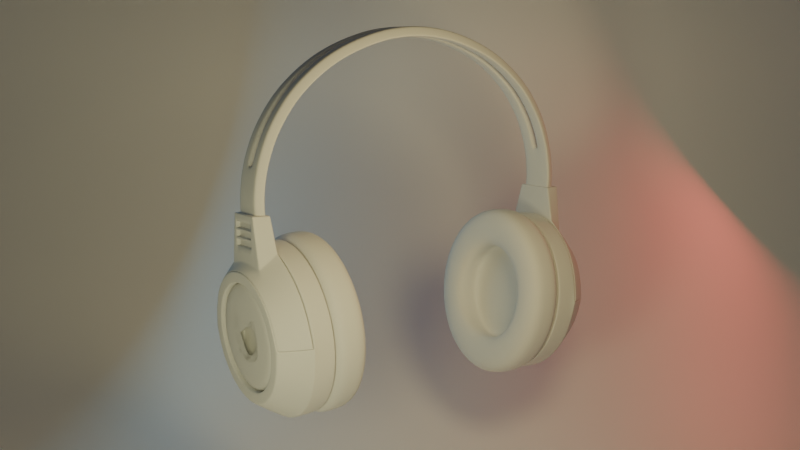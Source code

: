 # Source: 16_HeadphonesBackground.blend  (saved by Blender 4.5.90; exported with 4.5.12 LTS)
import bpy
from mathutils import Matrix  # noqa: F401  (used for matrix-valued properties, if any)

bpy.ops.wm.read_factory_settings(use_empty=True)
scene = bpy.context.scene
scene.name = 'Scene'

# ---- collections
col_collection = bpy.data.collections.new('Collection'); scene.collection.children.link(col_collection)
col_light_scene = bpy.data.collections.new('Light scene'); col_collection.children.link(col_light_scene)
col_boolean_cutters = bpy.data.collections.new('boolean_cutters'); scene.collection.children.link(col_boolean_cutters)
col_boolean_cutters.hide_render = True

# ---- materials (node trees are filled in below, after node groups)
mat_material_004 = bpy.data.materials.new('Material.004')

# ---- node groups
ng_smooth_by_angle = bpy.data.node_groups.new('Smooth by Angle', 'GeometryNodeTree')
_s = ng_smooth_by_angle.interface.new_socket(name='Mesh', in_out='OUTPUT', socket_type='NodeSocketGeometry')
_s = ng_smooth_by_angle.interface.new_socket(name='Mesh', in_out='INPUT', socket_type='NodeSocketGeometry')
_s = ng_smooth_by_angle.interface.new_socket(name='Angle', in_out='INPUT', socket_type='NodeSocketFloat')
_s.subtype = 'ANGLE'
_s.default_value = 0.5236
_s.min_value = 0.0
_s.max_value = 3.142
_s.description = 'Maximum face angle for smooth edges'
_s = ng_smooth_by_angle.interface.new_socket(name='Ignore Sharpness', in_out='INPUT', socket_type='NodeSocketBool')
_s.force_non_field = True
ng_smooth_by_angle.description = 'Set the sharpness of mesh edges based on the angle between the neighboring faces'
ng_smooth_by_angle.is_modifier = True
_N = ng_smooth_by_angle.nodes; _L = ng_smooth_by_angle.links
n0 = _N.new('GeometryNodeSetShadeSmooth'); n0.name = 'Set Shade Smooth'; n0.location = (120, -80)
n0.domain = 'EDGE'
n1 = _N.new('GeometryNodeSetShadeSmooth'); n1.name = 'Set Shade Smooth.001'; n1.location = (300, -80)
n2 = _N.new('NodeGroupOutput'); n2.name = 'Group Output'; n2.location = (480, -80)
n3 = _N.new('GeometryNodeInputMeshEdgeAngle'); n3.name = 'Edge Angle'; n3.location = (-440, -240)
n4 = _N.new('NodeGroupInput'); n4.name = 'Group Input'; n4.location = (-80, -80)
n5 = _N.new('GeometryNodeInputEdgeSmooth'); n5.name = 'Is Edge Smooth'; n5.location = (-260, -120)
n6 = _N.new('GeometryNodeInputShadeSmooth'); n6.name = 'Is Shade Smooth'; n6.location = (-440, -397)
n7 = _N.new('FunctionNodeCompare'); n7.name = 'Compare'; n7.location = (-260, -260)
n7.operation = 'LESS_EQUAL'
n7.inputs[6].default_value = (0.0, 0.0, 0.0, 0.0)
n7.inputs[7].default_value = (0.0, 0.0, 0.0, 0.0)
n8 = _N.new('FunctionNodeBooleanMath'); n8.name = 'Boolean Math.001'; n8.location = (-80, -260)
n9 = _N.new('NodeGroupInput'); n9.name = 'Group Input.001'; n9.location = (-440, -329)
n10 = _N.new('NodeGroupInput'); n10.name = 'Group Input.002'; n10.location = (-259, -189)
n11 = _N.new('FunctionNodeBooleanMath'); n11.name = 'Boolean Math'; n11.location = (-80, -149)
n11.operation = 'OR'
n12 = _N.new('FunctionNodeBooleanMath'); n12.name = 'Boolean Math.002'; n12.location = (-260, -380)
n12.operation = 'OR'
n13 = _N.new('NodeGroupInput'); n13.name = 'Group Input.003'; n13.location = (-440, -460)
_L.new(n3.outputs[0], n7.inputs[0])
_L.new(n1.outputs[0], n2.inputs[0])
_L.new(n9.outputs[1], n7.inputs[1])
_L.new(n7.outputs[0], n8.inputs[0])
_L.new(n4.outputs[0], n0.inputs[0])
_L.new(n0.outputs[0], n1.inputs[0])
_L.new(n8.outputs[0], n0.inputs[2])
_L.new(n10.outputs[2], n11.inputs[1])
_L.new(n5.outputs[0], n11.inputs[0])
_L.new(n11.outputs[0], n0.inputs[1])
_L.new(n13.outputs[2], n12.inputs[1])
_L.new(n6.outputs[0], n12.inputs[0])
_L.new(n12.outputs[0], n8.inputs[1])
n2.is_active_output = True

# ---- material node trees
mat_material_004.use_nodes = True; mat_material_004.node_tree.nodes.clear()
_N = mat_material_004.node_tree.nodes; _L = mat_material_004.node_tree.links
n0 = _N.new('ShaderNodeBsdfPrincipled'); n0.name = 'Principled BSDF'; n0.location = (10, 300)
n0.inputs[0].default_value = (1.0, 1.0, 1.0, 1.0)
n0.inputs[1].default_value = 0.126
n1 = _N.new('ShaderNodeOutputMaterial'); n1.name = 'Material Output'; n1.location = (300, 300)
_L.new(n0.outputs[0], n1.inputs[0])
n1.is_active_output = True

# ---- world
world_world = bpy.data.worlds.new('World'); scene.world = world_world
world_world.use_nodes = True; world_world.node_tree.nodes.clear()
_N = world_world.node_tree.nodes; _L = world_world.node_tree.links
n0 = _N.new('ShaderNodeOutputWorld'); n0.name = 'World Output'; n0.location = (200, 100)
n1 = _N.new('ShaderNodeBackground'); n1.name = 'Background'; n1.location = (-200, 100)
n1.inputs[0].default_value = (0.05088, 0.05088, 0.05088, 1.0)
_L.new(n1.outputs[0], n0.inputs[0])
n0.is_active_output = True
world_world.color = (0.05088, 0.05088, 0.05088)
world_world.sun_shadow_jitter_overblur = 0.0

# ---- cameras
cam_camera = bpy.data.cameras.new('Camera')
cam_camera.clip_end = 100.0
cam_camera.ortho_scale = 7.314

# ---- lights
light_area = bpy.data.lights.new('Area', 'AREA')
light_area.use_temperature = True
light_area.color = (1.0, 0.7641, 0.2659)
light_area.temperature = 8212.0
light_area.exposure = 2.028
light_area.energy = 40.0
light_area.shape = 'DISK'
light_area.size = 1.0
light_area.size_y = 1.0
light_area_001 = bpy.data.lights.new('Area.001', 'AREA')
light_area_001.color = (0.2042, 0.6426, 1.0)
light_area_001.energy = 57.1
light_area_001.shape = 'DISK'
light_area_001.size = 1.447
light_area_001.size_y = 1.0
light_area_002 = bpy.data.lights.new('Area.002', 'AREA')
light_area_002.color = (1.0, 0.112, 0.07497)
light_area_002.energy = 75.1
light_area_002.shape = 'DISK'
light_area_002.size = 1.0
light_area_002.size_y = 1.0
light_area_003 = bpy.data.lights.new('Area.003', 'AREA')
light_area_003.use_temperature = True
light_area_003.color = (1.0, 0.9004, 0.3776)
light_area_003.temperature = 8212.0
light_area_003.exposure = 2.028
light_area_003.energy = 40.0
light_area_003.shape = 'DISK'
light_area_003.size = 1.0
light_area_003.size_y = 1.0

# ---- meshes
me_circle = bpy.data.meshes.new('Circle')
me_circle.from_pydata([(1.887e-15, 0.9212, -0.0224), (-0.1841, 0.9042, -0.02243), (-0.362, 0.853, -0.02243), (-0.5251, 0.7774, -0.02243), (-0.6796, 0.6632, -0.02243), (-0.7971, 0.5265, -0.02243), (-0.8821, 0.362, -0.02243), (-0.924, 0.1879, -0.02243), (-0.9192, 0.005566, -0.02243), (-0.09251, 0.916, -0.02241), (-0.2738, 0.8821, -0.02243), (-0.446, 0.8191, -0.02243), (-0.599, 0.7292, -0.02243), (-0.7427, 0.6, -0.02243), (-0.8458, 0.4483, -0.02243), (-0.9091, 0.276, -0.02243), (-0.9292, 0.09867, -0.02243), (1.887e-15, 0.9192, 0.1788), (-0.1841, 0.9042, 0.1788), (-0.362, 0.853, 0.1788), (-0.5251, 0.7774, 0.1788), (-0.6796, 0.6632, 0.1788), (-0.7971, 0.5265, 0.1788), (-0.8821, 0.362, 0.1788), (-0.924, 0.1879, 0.1788), (-0.9192, 0.005566, 0.1788), (-0.09305, 0.916, 0.1788), (-0.2738, 0.8821, 0.1788), (-0.446, 0.8191, 0.1788), (-0.599, 0.7292, 0.1788), (-0.7427, 0.6, 0.1788), (-0.8458, 0.4483, 0.1788), (-0.9091, 0.276, 0.1788), (-0.9292, 0.09867, 0.1788), (-0.7427, 0.6, 0.06039), (-0.7427, 0.6, 0.09599), (-0.7971, 0.5265, 0.09599), (-0.7971, 0.5265, 0.06039), (0.0, 0.9212, 0.06041), (0.0, 0.9192, 0.09599), (-0.09305, 0.916, 0.09599), (-0.09251, 0.916, 0.0604), (-0.6796, 0.6632, 0.06039), (-0.6796, 0.6632, 0.09599), (-0.2738, 0.8821, 0.06039), (-0.2738, 0.8821, 0.09599), (-0.362, 0.853, 0.09599), (-0.362, 0.853, 0.06039), (-0.8458, 0.4483, 0.06039), (-0.8458, 0.4483, 0.09599), (-0.8821, 0.362, 0.09599), (-0.8821, 0.362, 0.06039), (-0.1841, 0.9042, 0.06039), (-0.1841, 0.9042, 0.09599), (-0.446, 0.8191, 0.06039), (-0.446, 0.8191, 0.09599), (-0.5251, 0.7774, 0.09599), (-0.5251, 0.7774, 0.06039), (-0.9088, 0.2772, 0.06039), (-0.9088, 0.2772, 0.09599), (-0.924, 0.1879, 0.09599), (-0.924, 0.1879, 0.06039), (-0.599, 0.7292, 0.06039), (-0.599, 0.7292, 0.09599), (-0.9292, 0.09867, 0.06039), (-0.9292, 0.09867, 0.09599), (-0.9192, 0.005566, 0.09599), (-0.9192, 0.005566, 0.06039), (0.1841, 0.9042, -0.02243), (0.362, 0.853, -0.02243), (0.5251, 0.7774, -0.02243), (0.6796, 0.6632, -0.02243), (0.7971, 0.5265, -0.02243), (0.8821, 0.362, -0.02243), (0.924, 0.1879, -0.02243), (0.9192, 0.005566, -0.02243), (0.09251, 0.916, -0.02241), (0.2738, 0.8821, -0.02243), (0.446, 0.8191, -0.02243), (0.599, 0.7292, -0.02243), (0.7427, 0.6, -0.02243), (0.8458, 0.4483, -0.02243), (0.9091, 0.276, -0.02243), (0.9292, 0.09867, -0.02243), (0.1841, 0.9042, 0.1788), (0.362, 0.853, 0.1788), (0.5251, 0.7774, 0.1788), (0.6796, 0.6632, 0.1788), (0.7971, 0.5265, 0.1788), (0.8821, 0.362, 0.1788), (0.924, 0.1879, 0.1788), (0.9192, 0.005566, 0.1788), (0.09305, 0.916, 0.1788), (0.2738, 0.8821, 0.1788), (0.446, 0.8191, 0.1788), (0.599, 0.7292, 0.1788), (0.7427, 0.6, 0.1788), (0.8458, 0.4483, 0.1788), (0.9091, 0.276, 0.1788), (0.9292, 0.09867, 0.1788), (0.7427, 0.6, 0.06039), (0.7427, 0.6, 0.09599), (0.7971, 0.5265, 0.09599), (0.7971, 0.5265, 0.06039), (0.09305, 0.916, 0.09599), (0.09251, 0.916, 0.0604), (0.6796, 0.6632, 0.06039), (0.6796, 0.6632, 0.09599), (0.2738, 0.8821, 0.06039), (0.2738, 0.8821, 0.09599), (0.362, 0.853, 0.09599), (0.362, 0.853, 0.06039), (0.8458, 0.4483, 0.06039), (0.8458, 0.4483, 0.09599), (0.8821, 0.362, 0.09599), (0.8821, 0.362, 0.06039), (0.1841, 0.9042, 0.06039), (0.1841, 0.9042, 0.09599), (0.446, 0.8191, 0.06039), (0.446, 0.8191, 0.09599), (0.5251, 0.7774, 0.09599), (0.5251, 0.7774, 0.06039), (0.9088, 0.2772, 0.06039), (0.9088, 0.2772, 0.09599), (0.924, 0.1879, 0.09599), (0.924, 0.1879, 0.06039), (0.599, 0.7292, 0.06039), (0.599, 0.7292, 0.09599), (0.9292, 0.09867, 0.06039), (0.9292, 0.09867, 0.09599), (0.9192, 0.005566, 0.09599), (0.9192, 0.005566, 0.06039), (0.0, 0.9752, -3.292e-07), (-0.194, 0.9573, 2.241e-10), (-0.3805, 0.9037, 6.578e-10), (-0.5525, 0.8239, -4.496e-10), (-0.7159, 0.7032, 0.0), (-0.8418, 0.5569, -4.964e-10), (-0.9328, 0.3805, 2.797e-10), (-0.9777, 0.1939, -5.612e-10), (-0.9729, -9.326e-05, -5.255e-10), (-0.09747, 0.9698, -1.647e-07), (-0.2887, 0.934, 7.729e-10), (-0.4688, 0.868, -1.866e-10), (-0.6309, 0.7728, -7.59e-10), (-0.7836, 0.6353, -7.754e-10), (-0.8937, 0.4731, -3.587e-10), (-0.9616, 0.2886, -3.84e-13), (-0.9832, 0.09737, -6.823e-10), (0.0, 0.9732, 0.1564), (-0.194, 0.9573, 0.1564), (-0.3805, 0.9037, 0.1564), (-0.5525, 0.8239, 0.1564), (-0.7159, 0.7032, 0.1564), (-0.8418, 0.5569, 0.1564), (-0.9328, 0.3805, 0.1564), (-0.9777, 0.1939, 0.1564), (-0.9729, -9.325e-05, 0.1564), (-0.09746, 0.9698, 0.1564), (-0.2887, 0.934, 0.1564), (-0.4688, 0.868, 0.1564), (-0.6309, 0.7728, 0.1564), (-0.7836, 0.6353, 0.1564), (-0.8937, 0.4731, 0.1564), (-0.9616, 0.2886, 0.1564), (-0.9832, 0.09737, 0.1564), (-0.7836, 0.6353, 0.06039), (-0.7836, 0.6353, 0.09599), (-0.8418, 0.5569, 0.09599), (-0.8418, 0.5569, 0.06039), (0.0, 0.9752, 0.06039), (0.0, 0.9732, 0.09599), (-0.09746, 0.9698, 0.09599), (-0.09747, 0.9698, 0.06039), (-0.7159, 0.7032, 0.06039), (-0.7159, 0.7032, 0.09599), (-0.2887, 0.934, 0.06039), (-0.2887, 0.934, 0.09599), (-0.3805, 0.9037, 0.09599), (-0.3805, 0.9037, 0.06039), (-0.8937, 0.4731, 0.06039), (-0.8937, 0.4731, 0.09599), (-0.9328, 0.3805, 0.09599), (-0.9328, 0.3805, 0.06039), (-0.194, 0.9573, 0.06039), (-0.194, 0.9573, 0.09599), (-0.4688, 0.868, 0.06039), (-0.4688, 0.868, 0.09599), (-0.5525, 0.8239, 0.09599), (-0.5525, 0.8239, 0.06039), (-0.9616, 0.2886, 0.06039), (-0.9616, 0.2886, 0.09599), (-0.9777, 0.1939, 0.09599), (-0.9777, 0.1939, 0.06039), (-0.6309, 0.7728, 0.06039), (-0.6309, 0.7728, 0.09599), (-0.9832, 0.09737, 0.06039), (-0.9832, 0.09737, 0.09599), (-0.9729, -9.332e-05, 0.09599), (-0.9729, -9.332e-05, 0.06039), (0.194, 0.9573, -7.801e-11), (0.3805, 0.9037, 2.815e-10), (0.5525, 0.8239, -4.496e-10), (0.7159, 0.7032, 0.0), (0.8418, 0.5569, -4.964e-10), (0.9328, 0.3805, 2.797e-10), (0.9777, 0.1939, -5.634e-10), (0.9729, -9.326e-05, -5.231e-10), (0.09747, 0.9698, -1.648e-07), (0.2887, 0.934, 4.244e-10), (0.4688, 0.868, -4.111e-10), (0.6309, 0.7728, -7.59e-10), (0.7836, 0.6353, -7.754e-10), (0.8937, 0.4731, -3.587e-10), (0.9616, 0.2886, -3.84e-13), (0.9832, 0.09737, -6.833e-10), (0.194, 0.9573, 0.1564), (0.3805, 0.9037, 0.1564), (0.5525, 0.8239, 0.1564), (0.7159, 0.7032, 0.1564), (0.8418, 0.5569, 0.1564), (0.9328, 0.3805, 0.1564), (0.9777, 0.1939, 0.1564), (0.9729, -9.325e-05, 0.1564), (0.09746, 0.9698, 0.1564), (0.2887, 0.934, 0.1564), (0.4688, 0.868, 0.1564), (0.6309, 0.7728, 0.1564), (0.7836, 0.6353, 0.1564), (0.8937, 0.4731, 0.1564), (0.9616, 0.2886, 0.1564), (0.9832, 0.09737, 0.1564), (0.7836, 0.6353, 0.06039), (0.7836, 0.6353, 0.09599), (0.8418, 0.5569, 0.09599), (0.8418, 0.5569, 0.06039), (0.09746, 0.9698, 0.09599), (0.09747, 0.9698, 0.06039), (0.7159, 0.7032, 0.06039), (0.7159, 0.7032, 0.09599), (0.2887, 0.934, 0.06039), (0.2887, 0.934, 0.09599), (0.3805, 0.9037, 0.09599), (0.3805, 0.9037, 0.06039), (0.8937, 0.4731, 0.06039), (0.8937, 0.4731, 0.09599), (0.9328, 0.3805, 0.09599), (0.9328, 0.3805, 0.06039), (0.194, 0.9573, 0.06039), (0.194, 0.9573, 0.09599), (0.4688, 0.868, 0.06039), (0.4688, 0.868, 0.09599), (0.5525, 0.8239, 0.09599), (0.5525, 0.8239, 0.06039), (0.9616, 0.2886, 0.06039), (0.9616, 0.2886, 0.09599), (0.9777, 0.1939, 0.09599), (0.9777, 0.1939, 0.06039), (0.6309, 0.7728, 0.06039), (0.6309, 0.7728, 0.09599), (0.9832, 0.09737, 0.06039), (0.9832, 0.09737, 0.09599), (0.9729, -9.332e-05, 0.09599), (0.9729, -9.332e-05, 0.06039)], [], [(36, 35, 30, 22), (40, 39, 17, 26), (35, 43, 21, 30), (46, 45, 27, 19), (50, 49, 31, 23), (45, 53, 18, 27), (49, 36, 22, 31), (56, 55, 28, 20), (60, 59, 32, 24), (55, 46, 19, 28), (59, 50, 23, 32), (43, 63, 29, 21), (66, 65, 33, 25), (63, 56, 20, 29), (53, 40, 26, 18), (65, 60, 24, 33), (16, 7, 61, 64), (64, 61, 60, 65), (1, 9, 41, 52), (12, 3, 57, 62), (8, 16, 64, 67), (67, 64, 65, 66), (4, 12, 62, 42), (15, 6, 51, 58), (11, 2, 47, 54), (7, 15, 58, 61), (61, 58, 59, 60), (3, 11, 54, 57), (14, 5, 37, 48), (10, 1, 52, 44), (6, 14, 48, 51), (2, 10, 44, 47), (13, 4, 42, 34), (9, 0, 38, 41), (5, 13, 34, 37), (102, 88, 96, 101), (104, 92, 17, 39), (101, 96, 87, 107), (110, 85, 93, 109), (114, 89, 97, 113), (109, 93, 84, 117), (113, 97, 88, 102), (120, 86, 94, 119), (124, 90, 98, 123), (119, 94, 85, 110), (123, 98, 89, 114), (107, 87, 95, 127), (130, 91, 99, 129), (127, 95, 86, 120), (117, 84, 92, 104), (129, 99, 90, 124), (83, 128, 125, 74), (128, 129, 124, 125), (68, 116, 105, 76), (79, 126, 121, 70), (75, 131, 128, 83), (131, 130, 129, 128), (71, 106, 126, 79), (82, 122, 115, 73), (78, 118, 111, 69), (74, 125, 122, 82), (125, 124, 123, 122), (70, 121, 118, 78), (81, 112, 103, 72), (77, 108, 116, 68), (73, 115, 112, 81), (69, 111, 108, 77), (80, 100, 106, 71), (76, 105, 38, 0), (72, 103, 100, 80), (168, 154, 162, 167), (172, 158, 149, 171), (167, 162, 153, 175), (178, 151, 159, 177), (182, 155, 163, 181), (177, 159, 150, 185), (181, 163, 154, 168), (188, 152, 160, 187), (192, 156, 164, 191), (187, 160, 151, 178), (191, 164, 155, 182), (175, 153, 161, 195), (198, 157, 165, 197), (195, 161, 152, 188), (185, 150, 158, 172), (197, 165, 156, 192), (148, 196, 193, 139), (196, 197, 192, 193), (133, 184, 173, 141), (144, 194, 189, 135), (140, 199, 196, 148), (199, 198, 197, 196), (136, 174, 194, 144), (147, 190, 183, 138), (143, 186, 179, 134), (139, 193, 190, 147), (193, 192, 191, 190), (135, 189, 186, 143), (146, 180, 169, 137), (142, 176, 184, 133), (138, 183, 180, 146), (134, 179, 176, 142), (145, 166, 174, 136), (141, 173, 170, 132), (137, 169, 166, 145), (234, 233, 228, 220), (236, 171, 149, 224), (233, 239, 219, 228), (242, 241, 225, 217), (246, 245, 229, 221), (241, 249, 216, 225), (245, 234, 220, 229), (252, 251, 226, 218), (256, 255, 230, 222), (251, 242, 217, 226), (255, 246, 221, 230), (239, 259, 227, 219), (262, 261, 231, 223), (259, 252, 218, 227), (249, 236, 224, 216), (261, 256, 222, 231), (215, 206, 257, 260), (260, 257, 256, 261), (200, 208, 237, 248), (211, 202, 253, 258), (207, 215, 260, 263), (263, 260, 261, 262), (203, 211, 258, 238), (214, 205, 247, 254), (210, 201, 243, 250), (206, 214, 254, 257), (257, 254, 255, 256), (202, 210, 250, 253), (213, 204, 235, 244), (209, 200, 248, 240), (205, 213, 244, 247), (201, 209, 240, 243), (212, 203, 238, 232), (208, 132, 170, 237), (204, 212, 232, 235), (9, 1, 133, 141), (0, 9, 141, 132), (10, 2, 134, 142), (1, 10, 142, 133), (11, 3, 135, 143), (2, 11, 143, 134), (12, 4, 136, 144), (3, 12, 144, 135), (13, 5, 137, 145), (4, 13, 145, 136), (14, 6, 138, 146), (5, 14, 146, 137), (15, 7, 139, 147), (6, 15, 147, 138), (16, 8, 140, 148), (7, 16, 148, 139), (18, 26, 158, 150), (26, 17, 149, 158), (19, 27, 159, 151), (27, 18, 150, 159), (20, 28, 160, 152), (28, 19, 151, 160), (21, 29, 161, 153), (29, 20, 152, 161), (22, 30, 162, 154), (30, 21, 153, 162), (23, 31, 163, 155), (31, 22, 154, 163), (24, 32, 164, 156), (32, 23, 155, 164), (25, 33, 165, 157), (33, 24, 156, 165), (8, 67, 199, 140), (59, 58, 190, 191), (66, 25, 157, 198), (67, 66, 198, 199), (52, 41, 173, 184), (40, 53, 185, 172), (62, 57, 189, 194), (56, 63, 195, 188), (42, 62, 194, 174), (63, 43, 175, 195), (58, 51, 183, 190), (50, 59, 191, 182), (54, 47, 179, 186), (46, 55, 187, 178), (57, 54, 186, 189), (55, 56, 188, 187), (48, 37, 169, 180), (36, 49, 181, 168), (44, 52, 184, 176), (53, 45, 177, 185), (51, 48, 180, 183), (49, 50, 182, 181), (47, 44, 176, 179), (45, 46, 178, 177), (34, 42, 174, 166), (43, 35, 167, 175), (41, 38, 170, 173), (39, 40, 172, 171), (37, 34, 166, 169), (35, 36, 168, 167), (68, 76, 208, 200), (76, 0, 132, 208), (69, 77, 209, 201), (77, 68, 200, 209), (70, 78, 210, 202), (78, 69, 201, 210), (71, 79, 211, 203), (79, 70, 202, 211), (72, 80, 212, 204), (80, 71, 203, 212), (73, 81, 213, 205), (81, 72, 204, 213), (74, 82, 214, 206), (82, 73, 205, 214), (75, 83, 215, 207), (83, 74, 206, 215), (92, 84, 216, 224), (17, 92, 224, 149), (93, 85, 217, 225), (84, 93, 225, 216), (94, 86, 218, 226), (85, 94, 226, 217), (95, 87, 219, 227), (86, 95, 227, 218), (96, 88, 220, 228), (87, 96, 228, 219), (97, 89, 221, 229), (88, 97, 229, 220), (98, 90, 222, 230), (89, 98, 230, 221), (99, 91, 223, 231), (90, 99, 231, 222), (131, 75, 207, 263), (122, 123, 255, 254), (91, 130, 262, 223), (130, 131, 263, 262), (105, 116, 248, 237), (117, 104, 236, 249), (121, 126, 258, 253), (127, 120, 252, 259), (126, 106, 238, 258), (107, 127, 259, 239), (115, 122, 254, 247), (123, 114, 246, 255), (111, 118, 250, 243), (119, 110, 242, 251), (118, 121, 253, 250), (120, 119, 251, 252), (103, 112, 244, 235), (113, 102, 234, 245), (116, 108, 240, 248), (109, 117, 249, 241), (112, 115, 247, 244), (114, 113, 245, 246), (108, 111, 243, 240), (110, 109, 241, 242), (106, 100, 232, 238), (101, 107, 239, 233), (38, 105, 237, 170), (104, 39, 171, 236), (100, 103, 235, 232), (102, 101, 233, 234)])
me_circle.polygons.foreach_set('use_smooth', [True] * 264)
_uv = me_circle.uv_layers.new(name='UVMap')
_uv.uv.foreach_set('vector', [0.0, 0.0, 0.0, 0.0, 0.0, 0.0, 0.0, 0.0, 0.0, 0.0, 0.0, 0.0, 0.0, 0.0, 0.0, 0.0, 0.0, 0.0, 0.0, 0.0, 0.0, 0.0, 0.0, 0.0, 0.0, 0.0, 0.0, 0.0, 0.0, 0.0, 0.0, 0.0, 0.0, 0.0, 0.0, 0.0, 0.0, 0.0, 0.0, 0.0, 0.0, 0.0, 0.0, 0.0, 0.0, 0.0, 0.0, 0.0, 0.0, 0.0, 0.0, 0.0, 0.0, 0.0, 0.0, 0.0, 0.0, 0.0, 0.0, 0.0, 0.0, 0.0, 0.0, 0.0, 0.0, 0.0, 0.0, 0.0, 0.0, 0.0, 0.0, 0.0, 0.0, 0.0, 0.0, 0.0, 0.0, 0.0, 0.0, 0.0, 0.0, 0.0, 0.0, 0.0, 0.0, 0.0, 0.0, 0.0, 0.0, 0.0, 0.0, 0.0, 0.0, 0.0, 0.0, 0.0, 0.0, 0.0, 0.0, 0.0, 0.0, 0.0, 0.0, 0.0, 0.0, 0.0, 0.0, 0.0, 0.0, 0.0, 0.0, 0.0, 0.0, 0.0, 0.0, 0.0, 0.0, 0.0, 0.0, 0.0, 0.0, 0.0, 0.0, 0.0, 0.0, 0.0, 0.0, 0.0, 0.0, 0.0, 0.0, 0.0, 0.0, 0.0, 0.0, 0.0, 0.0, 0.0, 0.0, 0.0, 0.0, 0.0, 0.0, 0.0, 0.0, 0.0, 0.0, 0.0, 0.0, 0.0, 0.0, 0.0, 0.0, 0.0, 0.0, 0.0, 0.0, 0.0, 0.0, 0.0, 0.0, 0.0, 0.0, 0.0, 0.0, 0.0, 0.0, 0.0, 0.0, 0.0, 0.0, 0.0, 0.0, 0.0, 0.0, 0.0, 0.0, 0.0, 0.0, 0.0, 0.0, 0.0, 0.0, 0.0, 0.0, 0.0, 0.0, 0.0, 0.0, 0.0, 0.0, 0.0, 0.0, 0.0, 0.0, 0.0, 0.0, 0.0, 0.0, 0.0, 0.0, 0.0, 0.0, 0.0, 0.0, 0.0, 0.0, 0.0, 0.0, 0.0, 0.0, 0.0, 0.0, 0.0, 0.0, 0.0, 0.0, 0.0, 0.0, 0.0, 0.0, 0.0, 0.0, 0.0, 0.0, 0.0, 0.0, 0.0, 0.0, 0.0, 0.0, 0.0, 0.0, 0.0, 0.0, 0.0, 0.0, 0.0, 0.0, 0.0, 0.0, 0.0, 0.0, 0.0, 0.0, 0.0, 0.0, 0.0, 0.0, 0.0, 0.0, 0.0, 0.0, 0.0, 0.0, 0.0, 0.0, 0.0, 0.0, 0.0, 0.0, 0.0, 0.0, 0.0, 0.0, 0.0, 0.0, 0.0, 0.0, 0.0, 0.0, 0.0, 0.0, 0.0, 0.0, 0.0, 0.0, 0.0, 0.0, 0.0, 0.0, 0.0, 0.0, 0.0, 0.0, 0.0, 0.0, 0.0, 0.0, 0.0, 0.0, 0.0, 0.0, 0.0, 0.0, 0.0, 0.0, 0.0, 0.0, 0.0, 0.0, 0.0, 0.0, 0.0, 0.0, 0.0, 0.0, 0.0, 0.0, 0.0, 0.0, 0.0, 0.0, 0.0, 0.0, 0.0, 0.0, 0.0, 0.0, 0.0, 0.0, 0.0, 0.0, 0.0, 0.0, 0.0, 0.0, 0.0, 0.0, 0.0, 0.0, 0.0, 0.0, 0.0, 0.0, 0.0, 0.0, 0.0, 0.0, 0.0, 0.0, 0.0, 0.0, 0.0, 0.0, 0.0, 0.0, 0.0, 0.0, 0.0, 0.0, 0.0, 0.0, 0.0, 0.0, 0.0, 0.0, 0.0, 0.0, 0.0, 0.0, 0.0, 0.0, 0.0, 0.0, 0.0, 0.0, 0.0, 0.0, 0.0, 0.0, 0.0, 0.0, 0.0, 0.0, 0.0, 0.0, 0.0, 0.0, 0.0, 0.0, 0.0, 0.0, 0.0, 0.0, 0.0, 0.0, 0.0, 0.0, 0.0, 0.0, 0.0, 0.0, 0.0, 0.0, 0.0, 0.0, 0.0, 0.0, 0.0, 0.0, 0.0, 0.0, 0.0, 0.0, 0.0, 0.0, 0.0, 0.0, 0.0, 0.0, 0.0, 0.0, 0.0, 0.0, 0.0, 0.0, 0.0, 0.0, 0.0, 0.0, 0.0, 0.0, 0.0, 0.0, 0.0, 0.0, 0.0, 0.0, 0.0, 0.0, 0.0, 0.0, 0.0, 0.0, 0.0, 0.0, 0.0, 0.0, 0.0, 0.0, 0.0, 0.0, 0.0, 0.0, 0.0, 0.0, 0.0, 0.0, 0.0, 0.0, 0.0, 0.0, 0.0, 0.0, 0.0, 0.0, 0.0, 0.0, 0.0, 0.0, 0.0, 0.0, 0.0, 0.0, 0.0, 0.0, 0.0, 0.0, 0.0, 0.0, 0.0, 0.0, 0.0, 0.0, 0.0, 0.0, 0.0, 0.0, 0.0, 0.0, 0.0, 0.0, 0.0, 0.0, 0.0, 0.0, 0.0, 0.0, 0.0, 0.0, 0.0, 0.0, 0.0, 0.0, 0.0, 0.0, 0.0, 0.0, 0.0, 0.0, 0.0, 0.0, 0.0, 0.0, 0.0, 0.0, 0.0, 0.0, 0.0, 0.0, 0.0, 0.0, 0.0, 0.0, 0.0, 0.0, 0.0, 0.0, 0.0, 0.0, 0.0, 0.0, 0.0, 0.0, 0.0, 0.0, 0.0, 0.0, 0.0, 0.0, 0.0, 0.0, 0.0, 0.0, 0.0, 0.0, 0.0, 0.0, 0.0, 0.0, 0.0, 0.0, 0.0, 0.0, 0.0, 0.0, 0.0, 0.0, 0.0, 0.0, 0.0, 0.0, 0.0, 0.0, 0.0, 0.0, 0.0, 0.0, 0.0, 0.0, 0.0, 0.0, 0.0, 0.0, 0.0, 0.0, 0.0, 0.0, 0.0, 0.0, 0.0, 0.0, 0.0, 0.0, 0.0, 0.0, 0.0, 0.0, 0.0, 0.0, 0.0, 0.0, 0.0, 0.0, 0.0, 0.0, 0.0, 0.0, 0.0, 0.0, 0.0, 0.0, 0.0, 0.0, 0.0, 0.0, 0.0, 0.0, 0.0, 0.0, 0.0, 0.0, 0.0, 0.0, 0.0, 0.0, 0.0, 0.0, 0.0, 0.0, 0.0, 0.0, 0.0, 0.0, 0.0, 0.0, 0.0, 0.0, 0.0, 0.0, 0.0, 0.0, 0.0, 0.0, 0.0, 0.0, 0.0, 0.0, 0.0, 0.0, 0.0, 0.0, 0.0, 0.0, 0.0, 0.0, 0.0, 0.0, 0.0, 0.0, 0.0, 0.0, 0.0, 0.0, 0.0, 0.0, 0.0, 0.0, 0.0, 0.0, 0.0, 0.0, 0.0, 0.0, 0.0, 0.0, 0.0, 0.0, 0.0, 0.0, 0.0, 0.0, 0.0, 0.0, 0.0, 0.0, 0.0, 0.0, 0.0, 0.0, 0.0, 0.0, 0.0, 0.0, 0.0, 0.0, 0.0, 0.0, 0.0, 0.0, 0.0, 0.0, 0.0, 0.0, 0.0, 0.0, 0.0, 0.0, 0.0, 0.0, 0.0, 0.0, 0.0, 0.0, 0.0, 0.0, 0.0, 0.0, 0.0, 0.0, 0.0, 0.0, 0.0, 0.0, 0.0, 0.0, 0.0, 0.0, 0.0, 0.0, 0.0, 0.0, 0.0, 0.0, 0.0, 0.0, 0.0, 0.0, 0.0, 0.0, 0.0, 0.0, 0.0, 0.0, 0.0, 0.0, 0.0, 0.0, 0.0, 0.0, 0.0, 0.0, 0.0, 0.0, 0.0, 0.0, 0.0, 0.0, 0.0, 0.0, 0.0, 0.0, 0.0, 0.0, 0.0, 0.0, 0.0, 0.0, 0.0, 0.0, 0.0, 0.0, 0.0, 0.0, 0.0, 0.0, 0.0, 0.0, 0.0, 0.0, 0.0, 0.0, 0.0, 0.0, 0.0, 0.0, 0.0, 0.0, 0.0, 0.0, 0.0, 0.0, 0.0, 0.0, 0.0, 0.0, 0.0, 0.0, 0.0, 0.0, 0.0, 0.0, 0.0, 0.0, 0.0, 0.0, 0.0, 0.0, 0.0, 0.0, 0.0, 0.0, 0.0, 0.0, 0.0, 0.0, 0.0, 0.0, 0.0, 0.0, 0.0, 0.0, 0.0, 0.0, 0.0, 0.0, 0.0, 0.0, 0.0, 0.0, 0.0, 0.0, 0.0, 0.0, 0.0, 0.0, 0.0, 0.0, 0.0, 0.0, 0.0, 0.0, 0.0, 0.0, 0.0, 0.0, 0.0, 0.0, 0.0, 0.0, 0.0, 0.0, 0.0, 0.0, 0.0, 0.0, 0.0, 0.0, 0.0, 0.0, 0.0, 0.0, 0.0, 0.0, 0.0, 0.0, 0.0, 0.0, 0.0, 0.0, 0.0, 0.0, 0.0, 0.0, 0.0, 0.0, 0.0, 0.0, 0.0, 0.0, 0.0, 0.0, 0.0, 0.0, 0.0, 0.0, 0.0, 0.0, 0.0, 0.0, 0.0, 0.0, 0.0, 0.0, 0.0, 0.0, 0.0, 0.0, 0.0, 0.0, 0.0, 0.0, 0.0, 0.0, 0.0, 0.0, 0.0, 0.0, 0.0, 0.0, 0.0, 0.0, 0.0, 0.0, 0.0, 0.0, 0.0, 0.0, 0.0, 0.0, 0.0, 0.0, 0.0, 0.0, 0.0, 0.0, 0.0, 0.0, 0.0, 0.0, 0.0, 0.0, 0.0, 0.0, 0.0, 0.0, 0.0, 0.0, 0.0, 0.0, 0.0, 0.0, 0.0, 0.0, 0.0, 0.0, 0.0, 0.0, 0.0, 0.0, 0.0, 0.0, 0.0, 0.0, 0.0, 0.0, 0.0, 0.0, 0.0, 0.0, 0.0, 0.0, 0.0, 0.0, 0.0, 0.0, 0.0, 0.0, 0.0, 0.0, 0.0, 0.0, 0.0, 0.0, 0.0, 0.0, 0.0, 0.0, 0.0, 0.0, 0.0, 0.0, 0.0, 0.0, 0.0, 0.0, 0.0, 0.0, 0.0, 0.0, 0.0, 0.0, 0.0, 0.0, 0.0, 0.0, 0.0, 0.0, 0.0, 0.0, 0.0, 0.0, 0.0, 0.0, 0.0, 0.0, 0.0, 0.0, 0.0, 0.0, 0.0, 0.0, 0.0, 0.0, 0.0, 0.0, 0.0, 0.0, 0.0, 0.0, 0.0, 0.0, 0.0, 0.0, 0.0, 0.0, 0.0, 0.0, 0.0, 0.0, 0.0, 0.0, 0.0, 0.0, 0.0, 0.0, 0.0, 0.0, 0.0, 0.0, 0.0, 0.0, 0.0, 0.0, 0.0, 0.0, 0.0, 0.0, 0.0, 0.0, 0.0, 0.0, 0.0, 0.0, 0.0, 0.0, 0.0, 0.0, 0.0, 0.0, 0.0, 0.0, 0.0, 0.0, 0.0, 0.0, 0.0, 0.0, 0.0, 0.0, 0.0, 0.0, 0.0, 0.0, 0.0, 0.0, 0.0, 0.0, 0.0, 0.0, 0.0, 0.0, 0.0, 0.0, 0.0, 0.0, 0.0, 0.0, 0.0, 0.0, 0.0, 0.0, 0.0, 0.0, 0.0, 0.0, 0.0, 0.0, 0.0, 0.0, 0.0, 0.0, 0.0, 0.0, 0.0, 0.0, 0.0, 0.0, 0.0, 0.0, 0.0, 0.0, 0.0, 0.0, 0.0, 0.0, 0.0, 0.0, 0.0, 0.0, 0.0, 0.0, 0.0, 0.0, 0.0, 0.0, 0.0, 0.0, 0.0, 0.0, 0.0, 0.0, 0.0, 0.0, 0.0, 0.0, 0.0, 0.0, 0.0, 0.0, 0.0, 0.0, 0.0, 0.0, 0.0, 0.0, 0.0, 0.0, 0.0, 0.0, 0.0, 0.0, 0.0, 0.0, 0.0, 0.0, 0.0, 0.0, 0.0, 0.0, 0.0, 0.0, 0.0, 0.0, 0.0, 0.0, 0.0, 0.0, 0.0, 0.0, 0.0, 0.0, 0.0, 0.0, 0.0, 0.0, 0.0, 0.0, 0.0, 0.0, 0.0, 0.0, 0.0, 0.0, 0.0, 0.0, 0.0, 0.0, 0.0, 0.0, 0.0, 0.0, 0.0, 0.0, 0.0, 0.0, 0.0, 0.0, 0.0, 0.0, 0.0, 0.0, 0.0, 0.0, 0.0, 0.0, 0.0, 0.0, 0.0, 0.0, 0.0, 0.0, 0.0, 0.0, 0.0, 0.0, 0.0, 0.0, 0.0, 0.0, 0.0, 0.0, 0.0, 0.0, 0.0, 0.0, 0.0, 0.0, 0.0, 0.0, 0.0, 0.0, 0.0, 0.0, 0.0, 0.0, 0.0, 0.0, 0.0, 0.0, 0.0, 0.0, 0.0, 0.0, 0.0, 0.0, 0.0, 0.0, 0.0, 0.0, 0.0, 0.0, 0.0, 0.0, 0.0, 0.0, 0.0, 0.0, 0.0, 0.0, 0.0, 0.0, 0.0, 0.0, 0.0, 0.0, 0.0, 0.0, 0.0, 0.0, 0.0, 0.0, 0.0, 0.0, 0.0, 0.0, 0.0, 0.0, 0.0, 0.0, 0.0, 0.0, 0.0, 0.0, 0.0, 0.0, 0.0, 0.0, 0.0, 0.0, 0.0, 0.0, 0.0, 0.0, 0.0, 0.0, 0.0, 0.0, 0.0, 0.0, 0.0, 0.0, 0.0, 0.0, 0.0, 0.0, 0.0, 0.0, 0.0, 0.0, 0.0, 0.0, 0.0, 0.0, 0.0, 0.0, 0.0, 0.0, 0.0, 0.0, 0.0, 0.0, 0.0, 0.0, 0.0, 0.0, 0.0, 0.0, 0.0, 0.0, 0.0, 0.0, 0.0, 0.0, 0.0, 0.0, 0.0, 0.0, 0.0, 0.0, 0.0, 0.0, 0.0, 0.0, 0.0, 0.0, 0.0, 0.0, 0.0, 0.0, 0.0, 0.0, 0.0, 0.0, 0.0, 0.0, 0.0, 0.0, 0.0, 0.0, 0.0, 0.0, 0.0, 0.0, 0.0, 0.0, 0.0, 0.0, 0.0, 0.0, 0.0, 0.0, 0.0, 0.0, 0.0, 0.0, 0.0, 0.0, 0.0, 0.0, 0.0, 0.0, 0.0, 0.0, 0.0, 0.0, 0.0, 0.0, 0.0, 0.0, 0.0, 0.0, 0.0, 0.0, 0.0, 0.0, 0.0, 0.0, 0.0, 0.0, 0.0, 0.0, 0.0, 0.0, 0.0, 0.0, 0.0, 0.0, 0.0, 0.0, 0.0, 0.0, 0.0, 0.0, 0.0, 0.0, 0.0, 0.0, 0.0, 0.0, 0.0, 0.0, 0.0, 0.0, 0.0, 0.0, 0.0, 0.0, 0.0, 0.0, 0.0, 0.0, 0.0, 0.0, 0.0, 0.0, 0.0, 0.0, 0.0, 0.0, 0.0, 0.0, 0.0, 0.0, 0.0, 0.0, 0.0, 0.0, 0.0, 0.0, 0.0, 0.0, 0.0, 0.0, 0.0, 0.0, 0.0, 0.0, 0.0, 0.0, 0.0, 0.0, 0.0, 0.0, 0.0, 0.0, 0.0, 0.0, 0.0, 0.0, 0.0, 0.0, 0.0, 0.0, 0.0, 0.0, 0.0, 0.0, 0.0, 0.0, 0.0, 0.0, 0.0, 0.0, 0.0, 0.0, 0.0, 0.0, 0.0, 0.0, 0.0, 0.0, 0.0, 0.0, 0.0, 0.0, 0.0, 0.0, 0.0, 0.0, 0.0, 0.0, 0.0, 0.0, 0.0, 0.0, 0.0, 0.0, 0.0, 0.0, 0.0, 0.0, 0.0, 0.0, 0.0, 0.0, 0.0, 0.0, 0.0, 0.0, 0.0, 0.0, 0.0, 0.0, 0.0, 0.0, 0.0, 0.0, 0.0, 0.0, 0.0, 0.0, 0.0, 0.0, 0.0, 0.0, 0.0, 0.0, 0.0, 0.0, 0.0, 0.0, 0.0, 0.0, 0.0, 0.0, 0.0, 0.0, 0.0, 0.0, 0.0, 0.0, 0.0, 0.0, 0.0, 0.0, 0.0, 0.0, 0.0, 0.0, 0.0, 0.0, 0.0, 0.0, 0.0, 0.0, 0.0, 0.0, 0.0, 0.0, 0.0, 0.0, 0.0, 0.0, 0.0, 0.0, 0.0, 0.0, 0.0, 0.0, 0.0, 0.0, 0.0, 0.0, 0.0, 0.0, 0.0, 0.0, 0.0, 0.0, 0.0, 0.0, 0.0, 0.0, 0.0, 0.0, 0.0, 0.0, 0.0, 0.0, 0.0, 0.0, 0.0, 0.0, 0.0, 0.0, 0.0, 0.0, 0.0, 0.0, 0.0, 0.0, 0.0, 0.0, 0.0, 0.0, 0.0, 0.0, 0.0, 0.0, 0.0, 0.0, 0.0, 0.0, 0.0, 0.0, 0.0, 0.0, 0.0, 0.0, 0.0, 0.0, 0.0, 0.0, 0.0, 0.0, 0.0, 0.0, 0.0, 0.0, 0.0, 0.0, 0.0, 0.0, 0.0, 0.0, 0.0, 0.0, 0.0, 0.0, 0.0, 0.0, 0.0, 0.0, 0.0, 0.0, 0.0, 0.0, 0.0, 0.0, 0.0, 0.0, 0.0, 0.0, 0.0, 0.0, 0.0, 0.0, 0.0, 0.0, 0.0, 0.0, 0.0, 0.0, 0.0, 0.0, 0.0, 0.0, 0.0, 0.0, 0.0, 0.0, 0.0, 0.0, 0.0, 0.0, 0.0, 0.0, 0.0, 0.0, 0.0, 0.0, 0.0, 0.0, 0.0, 0.0, 0.0, 0.0, 0.0, 0.0, 0.0, 0.0, 0.0, 0.0, 0.0, 0.0, 0.0, 0.0, 0.0, 0.0, 0.0, 0.0, 0.0, 0.0, 0.0, 0.0, 0.0, 0.0, 0.0, 0.0, 0.0, 0.0, 0.0, 0.0, 0.0, 0.0, 0.0, 0.0, 0.0, 0.0, 0.0, 0.0, 0.0, 0.0, 0.0, 0.0, 0.0, 0.0, 0.0, 0.0, 0.0, 0.0, 0.0, 0.0, 0.0, 0.0, 0.0, 0.0, 0.0, 0.0, 0.0, 0.0, 0.0, 0.0, 0.0, 0.0, 0.0, 0.0, 0.0, 0.0, 0.0, 0.0, 0.0, 0.0, 0.0, 0.0, 0.0, 0.0, 0.0, 0.0, 0.0, 0.0, 0.0, 0.0, 0.0, 0.0, 0.0, 0.0, 0.0, 0.0, 0.0, 0.0, 0.0, 0.0, 0.0, 0.0, 0.0, 0.0, 0.0, 0.0, 0.0, 0.0, 0.0, 0.0, 0.0, 0.0, 0.0, 0.0, 0.0, 0.0, 0.0, 0.0, 0.0, 0.0, 0.0, 0.0, 0.0, 0.0, 0.0, 0.0, 0.0, 0.0, 0.0, 0.0, 0.0, 0.0, 0.0, 0.0, 0.0, 0.0, 0.0, 0.0, 0.0, 0.0, 0.0, 0.0, 0.0, 0.0, 0.0, 0.0, 0.0, 0.0, 0.0, 0.0, 0.0, 0.0, 0.0, 0.0, 0.0, 0.0, 0.0, 0.0, 0.0, 0.0, 0.0, 0.0, 0.0, 0.0, 0.0, 0.0, 0.0, 0.0, 0.0, 0.0, 0.0, 0.0, 0.0, 0.0, 0.0, 0.0, 0.0, 0.0, 0.0, 0.0, 0.0, 0.0, 0.0, 0.0, 0.0, 0.0, 0.0, 0.0, 0.0, 0.0, 0.0, 0.0, 0.0, 0.0, 0.0, 0.0, 0.0, 0.0, 0.0, 0.0, 0.0, 0.0, 0.0, 0.0, 0.0, 0.0, 0.0, 0.0, 0.0, 0.0, 0.0, 0.0, 0.0, 0.0, 0.0, 0.0, 0.0, 0.0, 0.0, 0.0, 0.0, 0.0, 0.0, 0.0, 0.0, 0.0, 0.0, 0.0, 0.0, 0.0, 0.0, 0.0, 0.0, 0.0, 0.0, 0.0, 0.0, 0.0, 0.0, 0.0, 0.0, 0.0, 0.0, 0.0, 0.0, 0.0, 0.0, 0.0, 0.0, 0.0, 0.0, 0.0, 0.0, 0.0, 0.0, 0.0, 0.0, 0.0, 0.0, 0.0, 0.0, 0.0, 0.0, 0.0, 0.0, 0.0, 0.0, 0.0, 0.0, 0.0, 0.0, 0.0, 0.0, 0.0, 0.0, 0.0, 0.0, 0.0, 0.0, 0.0, 0.0, 0.0, 0.0, 0.0, 0.0, 0.0, 0.0, 0.0, 0.0, 0.0, 0.0, 0.0, 0.0, 0.0, 0.0, 0.0, 0.0, 0.0, 0.0, 0.0, 0.0, 0.0, 0.0, 0.0, 0.0, 0.0, 0.0, 0.0, 0.0, 0.0, 0.0, 0.0, 0.0, 0.0, 0.0, 0.0, 0.0, 0.0, 0.0, 0.0, 0.0, 0.0, 0.0, 0.0, 0.0, 0.0, 0.0, 0.0, 0.0, 0.0, 0.0, 0.0, 0.0, 0.0, 0.0, 0.0, 0.0, 0.0, 0.0, 0.0, 0.0, 0.0, 0.0, 0.0, 0.0, 0.0, 0.0, 0.0, 0.0, 0.0, 0.0, 0.0, 0.0, 0.0, 0.0, 0.0, 0.0, 0.0, 0.0, 0.0, 0.0, 0.0, 0.0, 0.0, 0.0, 0.0, 0.0, 0.0, 0.0, 0.0, 0.0, 0.0, 0.0, 0.0, 0.0, 0.0, 0.0, 0.0, 0.0, 0.0, 0.0, 0.0, 0.0, 0.0, 0.0, 0.0, 0.0, 0.0, 0.0, 0.0, 0.0, 0.0, 0.0, 0.0, 0.0, 0.0, 0.0, 0.0, 0.0, 0.0, 0.0, 0.0, 0.0, 0.0, 0.0, 0.0, 0.0, 0.0, 0.0, 0.0, 0.0, 0.0, 0.0, 0.0, 0.0, 0.0, 0.0, 0.0, 0.0, 0.0, 0.0, 0.0, 0.0, 0.0, 0.0, 0.0, 0.0, 0.0, 0.0, 0.0, 0.0, 0.0, 0.0, 0.0, 0.0, 0.0, 0.0, 0.0, 0.0, 0.0, 0.0, 0.0, 0.0, 0.0, 0.0, 0.0, 0.0])
me_circle.update()
me_circle_001 = bpy.data.meshes.new('Circle.001')
me_circle_001.from_pydata([(0.0, 0.929, 2.98e-08), (-0.3827, 0.8583, 2.98e-08), (-0.7071, 0.6569, 2.98e-08), (-0.9239, 0.3555, 2.98e-08), (-1.0, 1.206e-10, 2.98e-08), (-0.9239, -0.3555, 2.98e-08), (-0.7071, -0.6569, 2.98e-08), (-0.3827, -0.8583, 2.98e-08), (0.0, -0.929, 2.98e-08), (0.3827, -0.8583, 2.98e-08), (0.7071, -0.6569, 2.98e-08), (0.9239, -0.3555, 2.98e-08), (1.0, 3.022e-11, 2.98e-08), (0.9239, 0.3555, 2.98e-08), (0.7071, 0.6569, 2.98e-08), (0.3827, 0.8583, 2.98e-08), (0.01295, 0.929, 0.4601), (-0.3697, 0.8583, 0.4601), (-0.6942, 0.6569, 0.4601), (-0.9109, 0.3555, 0.4601), (-0.9871, -6.745e-08, 0.4601), (-0.9109, -0.3555, 0.4601), (-0.6942, -0.6569, 0.4601), (-0.3697, -0.8583, 0.4601), (0.01295, -0.929, 0.4601), (0.3956, -0.8583, 0.4601), (0.7201, -0.6569, 0.4601), (0.9368, -0.3555, 0.4601), (1.013, -6.754e-08, 0.4601), (0.9368, 0.3555, 0.4601), (0.7201, 0.6569, 0.4601), (0.3956, 0.8583, 0.4601), (0.01295, 0.4167, 0.4601), (-0.1587, 0.385, 0.4601), (-0.3043, 0.2947, 0.4601), (-0.4015, 0.1595, 0.4601), (-0.4356, -6.307e-08, 0.4601), (-0.4015, -0.1595, 0.4601), (-0.3043, -0.2947, 0.4601), (-0.1587, -0.385, 0.4601), (0.01295, -0.4167, 0.4601), (0.1846, -0.385, 0.4601), (0.3302, -0.2947, 0.4601), (0.4274, -0.1595, 0.4601), (0.4615, -6.311e-08, 0.4601), (0.4274, 0.1595, 0.4601), (0.3302, 0.2947, 0.4601), (0.1846, 0.385, 0.4601), (0.01295, 0.1372, 0.4601), (-0.04356, 0.1267, 0.4601), (-0.09146, 0.097, 0.4601), (-0.1235, 0.05249, 0.4601), (-0.1347, -6.785e-08, 0.4601), (-0.1235, -0.05249, 0.4601), (-0.09146, -0.097, 0.4601), (-0.04356, -0.1267, 0.4601), (0.01295, -0.1372, 0.4601), (0.06946, -0.1267, 0.4601), (0.1174, -0.097, 0.4601), (0.1494, -0.05249, 0.4601), (0.1606, -6.786e-08, 0.4601), (0.1494, 0.05249, 0.4601), (0.1174, 0.097, 0.4601), (0.06946, 0.1267, 0.4601), (0.01295, -6.986e-08, 0.4601), (0.3739, 0.3467, 0.009638), (0.4885, 0.1876, 0.01259), (0.5288, -2.836e-09, 0.01362), (0.4885, -0.1876, 0.01259), (0.3739, -0.3467, 0.009638), (0.2022, -0.4529, 0.005225), (-0.0001869, -0.4902, 1.886e-05), (-0.2026, -0.4529, -0.005187), (-0.3742, -0.3467, -0.0096), (-0.4889, -0.1876, -0.01255), (-0.5292, 1.052e-09, -0.01358), (-0.4889, 0.1876, -0.01255), (-0.3742, 0.3467, -0.0096), (-0.2026, 0.4529, -0.005187), (-0.0001869, 0.4902, 1.881e-05), (0.2022, 0.4529, 0.005225), (0.4083, 0.3856, 0.3503), (0.5357, 0.2087, 0.352), (0.5804, -5.081e-08, 0.3525), (0.5357, -0.2087, 0.352), (0.4083, -0.3856, 0.3503), (0.2176, -0.5038, 0.3478), (-0.0073, -0.5453, 0.3449), (-0.2322, -0.5038, 0.3419), (-0.4229, -0.3856, 0.3394), (-0.5503, -0.2087, 0.3378), (-0.595, -4.859e-08, 0.3372), (-0.5503, 0.2087, 0.3378), (-0.4229, 0.3856, 0.3394), (-0.2322, 0.5038, 0.3419), (-0.0073, 0.5453, 0.3449), (0.2176, 0.5038, 0.3478), (0.1287, 0.1265, 0.3449), (0.1705, 0.06849, 0.3449), (0.1852, -4.496e-08, 0.3449), (0.1705, -0.06849, 0.3449), (0.1287, -0.1265, 0.3449), (0.06623, -0.1653, 0.3449), (-0.007487, -0.179, 0.3449), (-0.08121, -0.1653, 0.3449), (-0.1437, -0.1265, 0.3449), (-0.1855, -0.06849, 0.3449), (-0.2001, -4.494e-08, 0.3449), (-0.1855, 0.06849, 0.3449), (-0.1437, 0.1265, 0.3449), (-0.08121, 0.1653, 0.3449), (-0.007487, 0.179, 0.3449), (0.06623, 0.1653, 0.3449), (-0.007487, -4.213e-08, 0.3449), (-0.9174, 0.3555, 0.23), (-0.9935, -3.367e-08, 0.23), (0.9304, -0.3555, 0.23), (1.006, -3.376e-08, 0.23), (-0.9174, -0.3555, 0.23), (0.9304, 0.3555, 0.23), (-0.7006, -0.6569, 0.23), (0.7136, 0.6569, 0.23), (-0.3762, -0.8583, 0.23), (0.3892, 0.8583, 0.23), (0.006475, -0.929, 0.23), (0.006475, 0.929, 0.23), (-0.3762, 0.8583, 0.23), (0.3892, -0.8583, 0.23), (-0.7006, 0.6569, 0.23), (0.7136, -0.6569, 0.23), (0.2139, -0.4914, 0.2641), (-0.005562, -0.5319, 0.2606), (-0.005562, 0.5319, 0.2606), (0.2139, 0.4914, 0.2641), (-0.225, -0.4914, 0.2571), (0.3999, 0.3761, 0.267), (-0.225, 0.4914, 0.2571), (-0.411, -0.3761, 0.2541), (0.5241, 0.2035, 0.269), (-0.5353, -0.2035, 0.2522), (0.5678, -3.909e-08, 0.2697), (-0.5789, -3.646e-08, 0.2515), (0.5241, -0.2035, 0.269), (-0.5353, 0.2035, 0.2522), (0.3999, -0.3761, 0.267), (-0.411, 0.3761, 0.2541)], [], [(115, 114, 19, 20), (117, 116, 27, 28), (118, 115, 20, 21), (119, 117, 28, 29), (120, 118, 21, 22), (121, 119, 29, 30), (122, 120, 22, 23), (123, 121, 30, 31), (124, 122, 23, 24), (126, 125, 16, 17), (125, 123, 31, 16), (127, 124, 24, 25), (128, 126, 17, 18), (129, 127, 25, 26), (114, 128, 18, 19), (116, 129, 26, 27), (24, 23, 39, 40), (17, 16, 32, 33), (16, 31, 47, 32), (25, 24, 40, 41), (18, 17, 33, 34), (26, 25, 41, 42), (19, 18, 34, 35), (27, 26, 42, 43), (20, 19, 35, 36), (28, 27, 43, 44), (21, 20, 36, 37), (29, 28, 44, 45), (22, 21, 37, 38), (30, 29, 45, 46), (23, 22, 38, 39), (31, 30, 46, 47), (45, 44, 60, 61), (38, 37, 53, 54), (46, 45, 61, 62), (39, 38, 54, 55), (47, 46, 62, 63), (40, 39, 55, 56), (33, 32, 48, 49), (32, 47, 63, 48), (41, 40, 56, 57), (34, 33, 49, 50), (42, 41, 57, 58), (35, 34, 50, 51), (43, 42, 58, 59), (36, 35, 51, 52), (44, 43, 59, 60), (37, 36, 52, 53), (51, 50, 64), (59, 58, 64), (52, 51, 64), (60, 59, 64), (53, 52, 64), (61, 60, 64), (54, 53, 64), (62, 61, 64), (55, 54, 64), (63, 62, 64), (56, 55, 64), (49, 48, 64), (48, 63, 64), (57, 56, 64), (50, 49, 64), (58, 57, 64), (8, 9, 70, 71), (1, 2, 77, 78), (9, 10, 69, 70), (2, 3, 76, 77), (10, 11, 68, 69), (3, 4, 75, 76), (11, 12, 67, 68), (4, 5, 74, 75), (12, 13, 66, 67), (5, 6, 73, 74), (13, 14, 65, 66), (6, 7, 72, 73), (14, 15, 80, 65), (7, 8, 71, 72), (0, 1, 78, 79), (15, 0, 79, 80), (131, 130, 86, 87), (133, 132, 95, 96), (134, 131, 87, 88), (135, 133, 96, 81), (132, 136, 94, 95), (137, 134, 88, 89), (138, 135, 81, 82), (139, 137, 89, 90), (140, 138, 82, 83), (141, 139, 90, 91), (142, 140, 83, 84), (143, 141, 91, 92), (144, 142, 84, 85), (145, 143, 92, 93), (130, 144, 85, 86), (136, 145, 93, 94), (91, 90, 106, 107), (84, 83, 99, 100), (92, 91, 107, 108), (85, 84, 100, 101), (93, 92, 108, 109), (86, 85, 101, 102), (94, 93, 109, 110), (87, 86, 102, 103), (96, 95, 111, 112), (95, 94, 110, 111), (88, 87, 103, 104), (81, 96, 112, 97), (89, 88, 104, 105), (82, 81, 97, 98), (90, 89, 105, 106), (83, 82, 98, 99), (97, 112, 113), (105, 104, 113), (98, 97, 113), (106, 105, 113), (99, 98, 113), (107, 106, 113), (100, 99, 113), (108, 107, 113), (101, 100, 113), (109, 108, 113), (102, 101, 113), (110, 109, 113), (103, 102, 113), (112, 111, 113), (111, 110, 113), (104, 103, 113), (11, 10, 129, 116), (3, 2, 128, 114), (10, 9, 127, 129), (2, 1, 126, 128), (9, 8, 124, 127), (0, 15, 123, 125), (1, 0, 125, 126), (8, 7, 122, 124), (15, 14, 121, 123), (7, 6, 120, 122), (14, 13, 119, 121), (6, 5, 118, 120), (13, 12, 117, 119), (5, 4, 115, 118), (12, 11, 116, 117), (4, 3, 114, 115), (78, 77, 145, 136), (70, 69, 144, 130), (77, 76, 143, 145), (69, 68, 142, 144), (76, 75, 141, 143), (68, 67, 140, 142), (75, 74, 139, 141), (67, 66, 138, 140), (74, 73, 137, 139), (66, 65, 135, 138), (73, 72, 134, 137), (79, 78, 136, 132), (65, 80, 133, 135), (72, 71, 131, 134), (80, 79, 132, 133), (71, 70, 130, 131)])
me_circle_001.polygons.foreach_set('use_smooth', [True] * 160)
_uv = me_circle_001.uv_layers.new(name='UVMap')
_uv.uv.foreach_set('vector', [0.0, 0.0, 0.0, 0.0, 0.0, 0.0, 0.0, 0.0, 0.0, 0.0, 0.0, 0.0, 0.0, 0.0, 0.0, 0.0, 0.0, 0.0, 0.0, 0.0, 0.0, 0.0, 0.0, 0.0, 0.0, 0.0, 0.0, 0.0, 0.0, 0.0, 0.0, 0.0, 0.0, 0.0, 0.0, 0.0, 0.0, 0.0, 0.0, 0.0, 0.0, 0.0, 0.0, 0.0, 0.0, 0.0, 0.0, 0.0, 0.0, 0.0, 0.0, 0.0, 0.0, 0.0, 0.0, 0.0, 0.0, 0.0, 0.0, 0.0, 0.0, 0.0, 0.0, 0.0, 0.0, 0.0, 0.0, 0.0, 0.0, 0.0, 0.0, 0.0, 0.0, 0.0, 0.0, 0.0, 0.0, 0.0, 0.0, 0.0, 0.0, 0.0, 0.0, 0.0, 0.0, 0.0, 0.0, 0.0, 0.0, 0.0, 0.0, 0.0, 0.0, 0.0, 0.0, 0.0, 0.0, 0.0, 0.0, 0.0, 0.0, 0.0, 0.0, 0.0, 0.0, 0.0, 0.0, 0.0, 0.0, 0.0, 0.0, 0.0, 0.0, 0.0, 0.0, 0.0, 0.0, 0.0, 0.0, 0.0, 0.0, 0.0, 0.0, 0.0, 0.0, 0.0, 0.0, 0.0, 0.0, 0.0, 0.0, 0.0, 0.0, 0.0, 0.0, 0.0, 0.0, 0.0, 0.0, 0.0, 0.0, 0.0, 0.0, 0.0, 0.0, 0.0, 0.0, 0.0, 0.0, 0.0, 0.0, 0.0, 0.0, 0.0, 0.0, 0.0, 0.0, 0.0, 0.0, 0.0, 0.0, 0.0, 0.0, 0.0, 0.0, 0.0, 0.0, 0.0, 0.0, 0.0, 0.0, 0.0, 0.0, 0.0, 0.0, 0.0, 0.0, 0.0, 0.0, 0.0, 0.0, 0.0, 0.0, 0.0, 0.0, 0.0, 0.0, 0.0, 0.0, 0.0, 0.0, 0.0, 0.0, 0.0, 0.0, 0.0, 0.0, 0.0, 0.0, 0.0, 0.0, 0.0, 0.0, 0.0, 0.0, 0.0, 0.0, 0.0, 0.0, 0.0, 0.0, 0.0, 0.0, 0.0, 0.0, 0.0, 0.0, 0.0, 0.0, 0.0, 0.0, 0.0, 0.0, 0.0, 0.0, 0.0, 0.0, 0.0, 0.0, 0.0, 0.0, 0.0, 0.0, 0.0, 0.0, 0.0, 0.0, 0.0, 0.0, 0.0, 0.0, 0.0, 0.0, 0.0, 0.0, 0.0, 0.0, 0.0, 0.0, 0.0, 0.0, 0.0, 0.0, 0.0, 0.0, 0.0, 0.0, 0.0, 0.0, 0.0, 0.0, 0.0, 0.0, 0.0, 0.0, 0.0, 0.0, 0.0, 0.0, 0.0, 0.0, 0.0, 0.0, 0.0, 0.0, 0.0, 0.0, 0.0, 0.0, 0.0, 0.0, 0.0, 0.0, 0.0, 0.0, 0.0, 0.0, 0.0, 0.0, 0.0, 0.0, 0.0, 0.0, 0.0, 0.0, 0.0, 0.0, 0.0, 0.0, 0.0, 0.0, 0.0, 0.0, 0.0, 0.0, 0.0, 0.0, 0.0, 0.0, 0.0, 0.0, 0.0, 0.0, 0.0, 0.0, 0.0, 0.0, 0.0, 0.0, 0.0, 0.0, 0.0, 0.0, 0.0, 0.0, 0.0, 0.0, 0.0, 0.0, 0.0, 0.0, 0.0, 0.0, 0.0, 0.0, 0.0, 0.0, 0.0, 0.0, 0.0, 0.0, 0.0, 0.0, 0.0, 0.0, 0.0, 0.0, 0.0, 0.0, 0.0, 0.0, 0.0, 0.0, 0.0, 0.0, 0.0, 0.0, 0.0, 0.0, 0.0, 0.0, 0.0, 0.0, 0.0, 0.0, 0.0, 0.0, 0.0, 0.0, 0.0, 0.0, 0.0, 0.0, 0.0, 0.0, 0.0, 0.0, 0.0, 0.0, 0.0, 0.0, 0.0, 0.0, 0.0, 0.0, 0.0, 0.0, 0.0, 0.0, 0.0, 0.0, 0.0, 0.0, 0.0, 0.0, 0.0, 0.0, 0.0, 0.0, 0.0, 0.0, 0.0, 0.0, 0.0, 0.0, 0.0, 0.0, 0.0, 0.0, 0.0, 0.0, 0.0, 0.0, 0.0, 0.0, 0.0, 0.0, 0.0, 0.0, 0.0, 0.0, 0.0, 0.0, 0.0, 0.0, 0.0, 0.0, 0.0, 0.0, 0.0, 0.0, 0.0, 0.0, 0.0, 0.0, 0.0, 0.0, 0.0, 0.0, 0.0, 0.0, 0.0, 0.0, 0.0, 0.0, 0.0, 0.0, 0.0, 0.0, 0.0, 0.0, 0.0, 0.0, 0.0, 0.0, 0.0, 0.0, 0.0, 0.0, 0.0, 0.0, 0.0, 0.0, 0.0, 0.0, 0.0, 0.0, 0.0, 0.0, 0.0, 0.0, 0.0, 0.0, 0.0, 0.0, 0.0, 0.0, 0.0, 0.0, 0.0, 0.0, 0.0, 0.0, 0.0, 0.0, 0.0, 0.0, 0.0, 0.0, 0.0, 0.0, 0.0, 0.0, 0.0, 0.0, 0.0, 0.0, 0.0, 0.0, 0.0, 0.0, 0.0, 0.0, 0.0, 0.0, 0.0, 0.0, 0.0, 0.0, 0.0, 0.0, 0.0, 0.0, 0.0, 0.0, 0.0, 0.0, 0.0, 0.0, 0.0, 0.0, 0.0, 0.0, 0.0, 0.0, 0.0, 0.0, 0.0, 0.0, 0.0, 0.0, 0.0, 0.0, 0.0, 0.0, 0.0, 0.0, 0.0, 0.0, 0.0, 0.0, 0.0, 0.0, 0.0, 0.0, 0.0, 0.0, 0.0, 0.0, 0.0, 0.0, 0.0, 0.0, 0.0, 0.0, 0.0, 0.0, 0.0, 0.0, 0.0, 0.0, 0.0, 0.0, 0.0, 0.0, 0.0, 0.0, 0.0, 0.0, 0.0, 0.0, 0.0, 0.0, 0.0, 0.0, 0.0, 0.0, 0.0, 0.0, 0.0, 0.0, 0.0, 0.0, 0.0, 0.0, 0.0, 0.0, 0.0, 0.0, 0.0, 0.0, 0.0, 0.0, 0.0, 0.0, 0.0, 0.0, 0.0, 0.0, 0.0, 0.0, 0.0, 0.0, 0.0, 0.0, 0.0, 0.0, 0.0, 0.0, 0.0, 0.0, 0.0, 0.0, 0.0, 0.0, 0.0, 0.0, 0.0, 0.0, 0.0, 0.0, 0.0, 0.0, 0.0, 0.0, 0.0, 0.0, 0.0, 0.0, 0.0, 0.0, 0.0, 0.0, 0.0, 0.0, 0.0, 0.0, 0.0, 0.0, 0.0, 0.0, 0.0, 0.0, 0.0, 0.0, 0.0, 0.0, 0.0, 0.0, 0.0, 0.0, 0.0, 0.0, 0.0, 0.0, 0.0, 0.0, 0.0, 0.0, 0.0, 0.0, 0.0, 0.0, 0.0, 0.0, 0.0, 0.0, 0.0, 0.0, 0.0, 0.0, 0.0, 0.0, 0.0, 0.0, 0.0, 0.0, 0.0, 0.0, 0.0, 0.0, 0.0, 0.0, 0.0, 0.0, 0.0, 0.0, 0.0, 0.0, 0.0, 0.0, 0.0, 0.0, 0.0, 0.0, 0.0, 0.0, 0.0, 0.0, 0.0, 0.0, 0.0, 0.0, 0.0, 0.0, 0.0, 0.0, 0.0, 0.0, 0.0, 0.0, 0.0, 0.0, 0.0, 0.0, 0.0, 0.0, 0.0, 0.0, 0.0, 0.0, 0.0, 0.0, 0.0, 0.0, 0.0, 0.0, 0.0, 0.0, 0.0, 0.0, 0.0, 0.0, 0.0, 0.0, 0.0, 0.0, 0.0, 0.0, 0.0, 0.0, 0.0, 0.0, 0.0, 0.0, 0.0, 0.0, 0.0, 0.0, 0.0, 0.0, 0.0, 0.0, 0.0, 0.0, 0.0, 0.0, 0.0, 0.0, 0.0, 0.0, 0.0, 0.0, 0.0, 0.0, 0.0, 0.0, 0.0, 0.0, 0.0, 0.0, 0.0, 0.0, 0.0, 0.0, 0.0, 0.0, 0.0, 0.0, 0.0, 0.0, 0.0, 0.0, 0.0, 0.0, 0.0, 0.0, 0.0, 0.0, 0.0, 0.0, 0.0, 0.0, 0.0, 0.0, 0.0, 0.0, 0.0, 0.0, 0.0, 0.0, 0.0, 0.0, 0.0, 0.0, 0.0, 0.0, 0.0, 0.0, 0.0, 0.0, 0.0, 0.0, 0.0, 0.0, 0.0, 0.0, 0.0, 0.0, 0.0, 0.0, 0.0, 0.0, 0.0, 0.0, 0.0, 0.0, 0.0, 0.0, 0.0, 0.0, 0.0, 0.0, 0.0, 0.0, 0.0, 0.0, 0.0, 0.0, 0.0, 0.0, 0.0, 0.0, 0.0, 0.0, 0.0, 0.0, 0.0, 0.0, 0.0, 0.0, 0.0, 0.0, 0.0, 0.0, 0.0, 0.0, 0.0, 0.0, 0.0, 0.0, 0.0, 0.0, 0.0, 0.0, 0.0, 0.0, 0.0, 0.0, 0.0, 0.0, 0.0, 0.0, 0.0, 0.0, 0.0, 0.0, 0.0, 0.0, 0.0, 0.0, 0.0, 0.0, 0.0, 0.0, 0.0, 0.0, 0.0, 0.0, 0.0, 0.0, 0.0, 0.0, 0.0, 0.0, 0.0, 0.0, 0.0, 0.0, 0.0, 0.0, 0.0, 0.0, 0.0, 0.0, 0.0, 0.0, 0.0, 0.0, 0.0, 0.0, 0.0, 0.0, 0.0, 0.0, 0.0, 0.0, 0.0, 0.0, 0.0, 0.0, 0.0, 0.0, 0.0, 0.0, 0.0, 0.0, 0.0, 0.0, 0.0, 0.0, 0.0, 0.0, 0.0, 0.0, 0.0, 0.0, 0.0, 0.0, 0.0, 0.0, 0.0, 0.0, 0.0, 0.0, 0.0, 0.0, 0.0, 0.0, 0.0, 0.0, 0.0, 0.0, 0.0, 0.0, 0.0, 0.0, 0.0, 0.0, 0.0, 0.0, 0.0, 0.0, 0.0, 0.0, 0.0, 0.0, 0.0, 0.0, 0.0, 0.0, 0.0, 0.0, 0.0, 0.0, 0.0, 0.0, 0.0, 0.0, 0.0, 0.0, 0.0, 0.0, 0.0, 0.0, 0.0, 0.0, 0.0, 0.0, 0.0, 0.0, 0.0, 0.0, 0.0, 0.0, 0.0, 0.0, 0.0, 0.0, 0.0, 0.0, 0.0, 0.0, 0.0, 0.0, 0.0, 0.0, 0.0, 0.0, 0.0, 0.0, 0.0, 0.0, 0.0, 0.0, 0.0, 0.0, 0.0, 0.0, 0.0, 0.0, 0.0, 0.0, 0.0, 0.0, 0.0, 0.0, 0.0, 0.0, 0.0, 0.0, 0.0, 0.0, 0.0, 0.0, 0.0, 0.0, 0.0, 0.0, 0.0, 0.0, 0.0, 0.0, 0.0, 0.0, 0.0, 0.0, 0.0, 0.0, 0.0, 0.0, 0.0, 0.0, 0.0, 0.0, 0.0, 0.0, 0.0, 0.0, 0.0, 0.0, 0.0, 0.0, 0.0, 0.0, 0.0, 0.0, 0.0, 0.0, 0.0, 0.0, 0.0, 0.0, 0.0, 0.0, 0.0, 0.0, 0.0, 0.0, 0.0, 0.0, 0.0, 0.0, 0.0, 0.0, 0.0, 0.0, 0.0, 0.0, 0.0, 0.0, 0.0, 0.0, 0.0, 0.0, 0.0, 0.0, 0.0, 0.0, 0.0, 0.0, 0.0, 0.0, 0.0, 0.0, 0.0, 0.0, 0.0, 0.0, 0.0, 0.0, 0.0, 0.0, 0.0, 0.0, 0.0, 0.0, 0.0, 0.0, 0.0, 0.0, 0.0, 0.0, 0.0, 0.0, 0.0, 0.0, 0.0, 0.0, 0.0, 0.0, 0.0, 0.0, 0.0, 0.0, 0.0, 0.0, 0.0, 0.0, 0.0, 0.0, 0.0, 0.0, 0.0, 0.0, 0.0, 0.0, 0.0, 0.0, 0.0, 0.0, 0.0, 0.0, 0.0, 0.0, 0.0, 0.0, 0.0, 0.0, 0.0, 0.0, 0.0, 0.0, 0.0, 0.0, 0.0, 0.0, 0.0, 0.0, 0.0, 0.0, 0.0, 0.0, 0.0, 0.0, 0.0, 0.0, 0.0, 0.0, 0.0, 0.0, 0.0, 0.0, 0.0, 0.0, 0.0, 0.0, 0.0, 0.0, 0.0, 0.0, 0.0, 0.0, 0.0, 0.0, 0.0, 0.0, 0.0, 0.0, 0.0, 0.0, 0.0, 0.0, 0.0, 0.0, 0.0, 0.0, 0.0, 0.0, 0.0, 0.0, 0.0, 0.0, 0.0, 0.0, 0.0])
me_circle_001.update()
me_circle_002 = bpy.data.meshes.new('Circle.002')
me_circle_002.from_pydata([(-0.003385, 0.8632, 0.4603), (-0.3605, 0.7972, 0.4603), (-0.6633, 0.6093, 0.4603), (-0.8656, 0.328, 0.4603), (-0.9366, -0.003804, 0.4603), (-0.8656, -0.3356, 0.4603), (-0.6633, -0.6169, 0.4603), (-0.3605, -0.8048, 0.4603), (-0.003385, -0.8708, 0.4603), (0.3538, -0.8048, 0.4603), (0.6565, -0.6169, 0.4603), (0.8588, -0.3356, 0.4603), (0.9299, -0.003804, 0.4603), (0.8588, 0.328, 0.4603), (0.6565, 0.6093, 0.4603), (0.3538, 0.7972, 0.4603), (0.027, 0.4129, 0.4652), (-0.1447, 0.3812, 0.4652), (-0.2902, 0.2909, 0.4652), (-0.3874, 0.1557, 0.4652), (-0.4216, -0.003804, 0.4652), (-0.3874, -0.1633, 0.4652), (-0.2902, -0.2985, 0.4652), (-0.1447, -0.3888, 0.4652), (0.027, -0.4205, 0.4652), (0.1987, -0.3888, 0.4652), (0.3442, -0.2985, 0.4652), (0.4414, -0.1633, 0.4652), (0.4756, -0.003804, 0.4652), (0.4414, 0.1557, 0.4652), (0.3442, 0.2909, 0.4652), (0.1987, 0.3812, 0.4652), (0.027, 0.1334, 0.4652), (-0.0295, 0.1229, 0.4652), (-0.07741, 0.09319, 0.4652), (-0.1094, 0.04869, 0.4652), (-0.1207, -0.003804, 0.4652), (-0.1094, -0.0563, 0.4652), (-0.07741, -0.1008, 0.4652), (-0.0295, -0.1305, 0.4652), (0.027, -0.141, 0.4652), (0.08351, -0.1305, 0.4652), (0.1314, -0.1008, 0.4652), (0.1634, -0.0563, 0.4652), (0.1747, -0.003804, 0.4652), (0.1634, 0.04869, 0.4652), (0.1314, 0.09319, 0.4652), (0.08351, 0.1229, 0.4652), (0.027, -0.003804, 0.4652), (0.002323, 0.8632, 0.7132), (-0.3548, 0.7972, 0.7132), (-0.6576, 0.6093, 0.7132), (-0.8599, 0.328, 0.7132), (-0.9309, -0.003804, 0.7132), (-0.8599, -0.3356, 0.7132), (-0.6576, -0.6169, 0.7132), (-0.3548, -0.8048, 0.7132), (0.002323, -0.8708, 0.7132), (0.3595, -0.8048, 0.7132), (0.6622, -0.6169, 0.7132), (0.8645, -0.3356, 0.7132), (0.9356, -0.003804, 0.7132), (0.8645, 0.328, 0.7132), (0.6622, 0.6093, 0.7132), (0.3595, 0.7972, 0.7132), (0.004297, 0.6469, 1.04), (-0.2637, 0.5974, 1.04), (-0.491, 0.4563, 1.04), (-0.6428, 0.2452, 1.04), (-0.6961, -0.003805, 1.04), (-0.6428, -0.2528, 1.04), (-0.491, -0.4639, 1.04), (-0.2637, -0.605, 1.04), (0.004297, -0.6545, 1.04), (0.2723, -0.605, 1.04), (0.4996, -0.4639, 1.04), (0.6514, -0.2528, 1.04), (0.7047, -0.003805, 1.04), (0.6514, 0.2452, 1.04), (0.4996, 0.4563, 1.04), (0.2723, 0.5974, 1.04), (0.004297, 0.5351, 1.04), (-0.2177, 0.4941, 1.04), (-0.4059, 0.3773, 1.04), (-0.5316, 0.2024, 1.04), (-0.5758, -0.003805, 1.04), (-0.5316, -0.21, 1.04), (-0.4059, -0.3849, 1.04), (-0.2177, -0.5017, 1.04), (0.004297, -0.5427, 1.04), (0.2263, -0.5017, 1.04), (0.4145, -0.3849, 1.04), (0.5402, -0.21, 1.04), (0.5844, -0.003805, 1.04), (0.5402, 0.2024, 1.04), (0.4145, 0.3773, 1.04), (0.2263, 0.4941, 1.04), (0.6485, 0.2452, 0.7144), (0.7018, -0.003804, 0.7144), (-0.7216, 0.2747, 0.9343), (-0.5518, 0.5108, 0.9343), (0.6485, -0.2528, 0.7144), (-0.7812, -0.003805, 0.9343), (0.4966, -0.4639, 0.7144), (-0.7216, -0.2823, 0.9343), (0.2694, -0.605, 0.7144), (-0.5518, -0.5184, 0.9343), (0.001346, -0.6545, 0.7144), (-0.2976, -0.6762, 0.9343), (0.001346, 0.6469, 0.7144), (0.002143, -0.7316, 0.9343), (-0.2976, 0.6686, 0.9343), (0.002143, 0.724, 0.9343), (0.4966, 0.4563, 0.7144), (0.2694, 0.5974, 0.7144), (-0.01641, 0.5416, 0.8003), (-0.2384, 0.5005, 0.8003), (-0.4266, 0.3837, 0.8003), (-0.5523, 0.2089, 0.8003), (-0.5965, 0.002647, 0.8003), (-0.5523, -0.2036, 0.8003), (-0.4266, -0.3784, 0.8003), (-0.2384, -0.4952, 0.8003), (-0.01641, -0.5363, 0.8003), (0.2056, -0.4952, 0.8003), (0.3938, -0.3784, 0.8003), (0.5195, -0.2036, 0.8003), (0.5637, 0.002647, 0.8003), (0.5195, 0.2089, 0.8003), (0.3938, 0.3837, 0.8003), (0.2056, 0.5005, 0.8003), (-0.01641, 0.08523, 0.8003), (-0.05043, 0.07895, 0.8003), (-0.07927, 0.06104, 0.8003), (-0.09854, 0.03425, 0.8003), (-0.1053, 0.002647, 0.8003), (-0.09854, -0.02896, 0.8003), (-0.07927, -0.05575, 0.8003), (-0.05043, -0.07365, 0.8003), (-0.01641, -0.07994, 0.8003), (0.01761, -0.07365, 0.8003), (0.04645, -0.05575, 0.8003), (0.06572, -0.02896, 0.8003), (0.07249, 0.002647, 0.8003), (0.06572, 0.03425, 0.8003), (0.04645, 0.06104, 0.8003), (0.01761, 0.07895, 0.8003), (-0.01641, 0.002647, 0.8003)], [], [(8, 7, 23, 24), (1, 0, 16, 17), (0, 15, 31, 16), (9, 8, 24, 25), (2, 1, 17, 18), (10, 9, 25, 26), (3, 2, 18, 19), (11, 10, 26, 27), (4, 3, 19, 20), (12, 11, 27, 28), (5, 4, 20, 21), (13, 12, 28, 29), (6, 5, 21, 22), (14, 13, 29, 30), (7, 6, 22, 23), (15, 14, 30, 31), (29, 28, 44, 45), (22, 21, 37, 38), (30, 29, 45, 46), (23, 22, 38, 39), (31, 30, 46, 47), (24, 23, 39, 40), (17, 16, 32, 33), (16, 31, 47, 32), (25, 24, 40, 41), (18, 17, 33, 34), (26, 25, 41, 42), (19, 18, 34, 35), (27, 26, 42, 43), (20, 19, 35, 36), (28, 27, 43, 44), (21, 20, 36, 37), (35, 34, 48), (43, 42, 48), (36, 35, 48), (44, 43, 48), (37, 36, 48), (45, 44, 48), (38, 37, 48), (46, 45, 48), (39, 38, 48), (47, 46, 48), (40, 39, 48), (33, 32, 48), (32, 47, 48), (41, 40, 48), (34, 33, 48), (42, 41, 48), (9, 10, 59, 58), (2, 3, 52, 51), (10, 11, 60, 59), (3, 4, 53, 52), (11, 12, 61, 60), (4, 5, 54, 53), (12, 13, 62, 61), (5, 6, 55, 54), (13, 14, 63, 62), (6, 7, 56, 55), (14, 15, 64, 63), (7, 8, 57, 56), (0, 1, 50, 49), (15, 0, 49, 64), (8, 9, 58, 57), (1, 2, 51, 50), (64, 49, 109, 114), (100, 99, 68, 67), (63, 64, 114, 113), (99, 102, 69, 68), (62, 63, 113, 97), (102, 104, 70, 69), (61, 62, 97, 98), (104, 106, 71, 70), (60, 61, 98, 101), (106, 108, 72, 71), (59, 60, 101, 103), (108, 110, 73, 72), (112, 111, 66, 65), (58, 59, 103, 105), (57, 58, 105, 107), (111, 100, 67, 66), (79, 80, 96, 95), (72, 73, 89, 88), (65, 66, 82, 81), (80, 65, 81, 96), (73, 74, 90, 89), (66, 67, 83, 82), (74, 75, 91, 90), (67, 68, 84, 83), (75, 76, 92, 91), (68, 69, 85, 84), (76, 77, 93, 92), (69, 70, 86, 85), (77, 78, 94, 93), (70, 71, 87, 86), (78, 79, 95, 94), (71, 72, 88, 87), (50, 51, 100, 111), (65, 80, 114, 109), (74, 73, 107, 105), (49, 50, 111, 112), (56, 57, 110, 108), (76, 75, 103, 101), (55, 56, 108, 106), (78, 77, 98, 97), (54, 55, 106, 104), (80, 79, 113, 114), (53, 54, 104, 102), (75, 74, 105, 103), (52, 53, 102, 99), (77, 76, 101, 98), (51, 52, 99, 100), (79, 78, 97, 113), (109, 49, 112, 65), (107, 73, 110, 57), (90, 91, 125, 124), (83, 84, 118, 117), (91, 92, 126, 125), (84, 85, 119, 118), (92, 93, 127, 126), (85, 86, 120, 119), (93, 94, 128, 127), (86, 87, 121, 120), (94, 95, 129, 128), (87, 88, 122, 121), (95, 96, 130, 129), (88, 89, 123, 122), (81, 82, 116, 115), (96, 81, 115, 130), (89, 90, 124, 123), (82, 83, 117, 116), (130, 115, 131, 146), (123, 124, 140, 139), (116, 117, 133, 132), (124, 125, 141, 140), (117, 118, 134, 133), (125, 126, 142, 141), (118, 119, 135, 134), (126, 127, 143, 142), (119, 120, 136, 135), (127, 128, 144, 143), (120, 121, 137, 136), (128, 129, 145, 144), (121, 122, 138, 137), (129, 130, 146, 145), (122, 123, 139, 138), (115, 116, 132, 131), (144, 145, 147), (137, 138, 147), (145, 146, 147), (138, 139, 147), (131, 132, 147), (146, 131, 147), (139, 140, 147), (132, 133, 147), (140, 141, 147), (133, 134, 147), (141, 142, 147), (134, 135, 147), (142, 143, 147), (135, 136, 147), (143, 144, 147), (136, 137, 147)])
me_circle_002.polygons.foreach_set('use_smooth', [True] * 162)
_uv = me_circle_002.uv_layers.new(name='UVMap')
_uv.uv.foreach_set('vector', [0.0, 0.0, 0.0, 0.0, 0.0, 0.0, 0.0, 0.0, 0.0, 0.0, 0.0, 0.0, 0.0, 0.0, 0.0, 0.0, 0.0, 0.0, 0.0, 0.0, 0.0, 0.0, 0.0, 0.0, 0.0, 0.0, 0.0, 0.0, 0.0, 0.0, 0.0, 0.0, 0.0, 0.0, 0.0, 0.0, 0.0, 0.0, 0.0, 0.0, 0.0, 0.0, 0.0, 0.0, 0.0, 0.0, 0.0, 0.0, 0.0, 0.0, 0.0, 0.0, 0.0, 0.0, 0.0, 0.0, 0.0, 0.0, 0.0, 0.0, 0.0, 0.0, 0.0, 0.0, 0.0, 0.0, 0.0, 0.0, 0.0, 0.0, 0.0, 0.0, 0.0, 0.0, 0.0, 0.0, 0.0, 0.0, 0.0, 0.0, 0.0, 0.0, 0.0, 0.0, 0.0, 0.0, 0.0, 0.0, 0.0, 0.0, 0.0, 0.0, 0.0, 0.0, 0.0, 0.0, 0.0, 0.0, 0.0, 0.0, 0.0, 0.0, 0.0, 0.0, 0.0, 0.0, 0.0, 0.0, 0.0, 0.0, 0.0, 0.0, 0.0, 0.0, 0.0, 0.0, 0.0, 0.0, 0.0, 0.0, 0.0, 0.0, 0.0, 0.0, 0.0, 0.0, 0.0, 0.0, 0.0, 0.0, 0.0, 0.0, 0.0, 0.0, 0.0, 0.0, 0.0, 0.0, 0.0, 0.0, 0.0, 0.0, 0.0, 0.0, 0.0, 0.0, 0.0, 0.0, 0.0, 0.0, 0.0, 0.0, 0.0, 0.0, 0.0, 0.0, 0.0, 0.0, 0.0, 0.0, 0.0, 0.0, 0.0, 0.0, 0.0, 0.0, 0.0, 0.0, 0.0, 0.0, 0.0, 0.0, 0.0, 0.0, 0.0, 0.0, 0.0, 0.0, 0.0, 0.0, 0.0, 0.0, 0.0, 0.0, 0.0, 0.0, 0.0, 0.0, 0.0, 0.0, 0.0, 0.0, 0.0, 0.0, 0.0, 0.0, 0.0, 0.0, 0.0, 0.0, 0.0, 0.0, 0.0, 0.0, 0.0, 0.0, 0.0, 0.0, 0.0, 0.0, 0.0, 0.0, 0.0, 0.0, 0.0, 0.0, 0.0, 0.0, 0.0, 0.0, 0.0, 0.0, 0.0, 0.0, 0.0, 0.0, 0.0, 0.0, 0.0, 0.0, 0.0, 0.0, 0.0, 0.0, 0.0, 0.0, 0.0, 0.0, 0.0, 0.0, 0.0, 0.0, 0.0, 0.0, 0.0, 0.0, 0.0, 0.0, 0.0, 0.0, 0.0, 0.0, 0.0, 0.0, 0.0, 0.0, 0.0, 0.0, 0.0, 0.0, 0.0, 0.0, 0.0, 0.0, 0.0, 0.0, 0.0, 0.0, 0.0, 0.0, 0.0, 0.0, 0.0, 0.0, 0.0, 0.0, 0.0, 0.0, 0.0, 0.0, 0.0, 0.0, 0.0, 0.0, 0.0, 0.0, 0.0, 0.0, 0.0, 0.0, 0.0, 0.0, 0.0, 0.0, 0.0, 0.0, 0.0, 0.0, 0.0, 0.0, 0.0, 0.0, 0.0, 0.0, 0.0, 0.0, 0.0, 0.0, 0.0, 0.0, 0.0, 0.0, 0.0, 0.0, 0.0, 0.0, 0.0, 0.0, 0.0, 0.0, 0.0, 0.0, 0.0, 0.0, 0.0, 0.0, 0.0, 0.0, 0.0, 0.0, 0.0, 0.0, 0.0, 0.0, 0.0, 0.0, 0.0, 0.0, 0.0, 0.0, 0.0, 0.0, 0.0, 0.0, 0.0, 0.0, 0.0, 0.0, 0.0, 0.0, 0.0, 0.0, 0.0, 0.0, 0.0, 0.0, 0.0, 0.0, 0.0, 0.0, 0.0, 0.0, 0.0, 0.0, 0.0, 0.0, 0.0, 0.0, 0.0, 0.0, 0.0, 0.0, 0.0, 0.0, 0.0, 0.0, 0.0, 0.0, 0.0, 0.0, 0.0, 0.0, 0.0, 0.0, 0.0, 0.0, 0.0, 0.0, 0.0, 0.0, 0.0, 0.0, 0.0, 0.0, 0.0, 0.0, 0.0, 0.0, 0.0, 0.0, 0.0, 0.0, 0.0, 0.0, 0.0, 0.0, 0.0, 0.0, 0.0, 0.0, 0.0, 0.0, 0.0, 0.0, 0.0, 0.0, 0.0, 0.0, 0.0, 0.0, 0.0, 0.0, 0.0, 0.0, 0.0, 0.0, 0.0, 0.0, 0.0, 0.0, 0.0, 0.0, 0.0, 0.0, 0.0, 0.0, 0.0, 0.0, 0.0, 0.0, 0.0, 0.0, 0.0, 0.0, 0.0, 0.0, 0.0, 0.0, 0.0, 0.0, 0.0, 0.0, 0.0, 0.0, 0.0, 0.0, 0.0, 0.0, 0.0, 0.0, 0.0, 0.0, 0.0, 0.0, 0.0, 0.0, 0.0, 0.0, 0.0, 0.0, 0.0, 0.0, 0.0, 0.0, 0.0, 0.0, 0.0, 0.0, 0.0, 0.0, 0.0, 0.0, 0.0, 0.0, 0.0, 0.0, 0.0, 0.0, 0.0, 0.0, 0.0, 0.0, 0.0, 0.0, 0.0, 0.0, 0.0, 0.0, 0.0, 0.0, 0.0, 0.0, 0.0, 0.0, 0.0, 0.0, 0.0, 0.0, 0.0, 0.0, 0.0, 0.0, 0.0, 0.0, 0.0, 0.0, 0.0, 0.0, 0.0, 0.0, 0.0, 0.0, 0.0, 0.0, 0.0, 0.0, 0.0, 0.0, 0.0, 0.0, 0.0, 0.0, 0.0, 0.0, 0.0, 0.0, 0.0, 0.0, 0.0, 0.0, 0.0, 0.0, 0.0, 0.0, 0.0, 0.0, 0.0, 0.0, 0.0, 0.0, 0.0, 0.0, 0.0, 0.0, 0.0, 0.0, 0.0, 0.0, 0.0, 0.0, 0.0, 0.0, 0.0, 0.0, 0.0, 0.0, 0.0, 0.0, 0.0, 0.0, 0.0, 0.0, 0.0, 0.0, 0.0, 0.0, 0.0, 0.0, 0.0, 0.0, 0.0, 0.0, 0.0, 0.0, 0.0, 0.0, 0.0, 0.0, 0.0, 0.0, 0.0, 0.0, 0.0, 0.0, 0.0, 0.0, 0.0, 0.0, 0.0, 0.0, 0.0, 0.0, 0.0, 0.0, 0.0, 0.0, 0.0, 0.0, 0.0, 0.0, 0.0, 0.0, 0.0, 0.0, 0.0, 0.0, 0.0, 0.0, 0.0, 0.0, 0.0, 0.0, 0.0, 0.0, 0.0, 0.0, 0.0, 0.0, 0.0, 0.0, 0.0, 0.0, 0.0, 0.0, 0.0, 0.0, 0.0, 0.0, 0.0, 0.0, 0.0, 0.0, 0.0, 0.0, 0.0, 0.0, 0.0, 0.0, 0.0, 0.0, 0.0, 0.0, 0.0, 0.0, 0.0, 0.0, 0.0, 0.0, 0.0, 0.0, 0.0, 0.0, 0.0, 0.0, 0.0, 0.0, 0.0, 0.0, 0.0, 0.0, 0.0, 0.0, 0.0, 0.0, 0.0, 0.0, 0.0, 0.0, 0.0, 0.0, 0.0, 0.0, 0.0, 0.0, 0.0, 0.0, 0.0, 0.0, 0.0, 0.0, 0.0, 0.0, 0.0, 0.0, 0.0, 0.0, 0.0, 0.0, 0.0, 0.0, 0.0, 0.0, 0.0, 0.0, 0.0, 0.0, 0.0, 0.0, 0.0, 0.0, 0.0, 0.0, 0.0, 0.0, 0.0, 0.0, 0.0, 0.0, 0.0, 0.0, 0.0, 0.0, 0.0, 0.0, 0.0, 0.0, 0.0, 0.0, 0.0, 0.0, 0.0, 0.0, 0.0, 0.0, 0.0, 0.0, 0.0, 0.0, 0.0, 0.0, 0.0, 0.0, 0.0, 0.0, 0.0, 0.0, 0.0, 0.0, 0.0, 0.0, 0.0, 0.0, 0.0, 0.0, 0.0, 0.0, 0.0, 0.0, 0.0, 0.0, 0.0, 0.0, 0.0, 0.0, 0.0, 0.0, 0.0, 0.0, 0.0, 0.0, 0.0, 0.0, 0.0, 0.0, 0.0, 0.0, 0.0, 0.0, 0.0, 0.0, 0.0, 0.0, 0.0, 0.0, 0.0, 0.0, 0.0, 0.0, 0.0, 0.0, 0.0, 0.0, 0.0, 0.0, 0.0, 0.0, 0.0, 0.0, 0.0, 0.0, 0.0, 0.0, 0.0, 0.0, 0.0, 0.0, 0.0, 0.0, 0.0, 0.0, 0.0, 0.0, 0.0, 0.0, 0.0, 0.0, 0.0, 0.0, 0.0, 0.0, 0.0, 0.0, 0.0, 0.0, 0.0, 0.0, 0.0, 0.0, 0.0, 0.0, 0.0, 0.0, 0.0, 0.0, 0.0, 0.0, 0.0, 0.0, 0.0, 0.0, 0.0, 0.0, 0.0, 0.0, 0.0, 0.0, 0.0, 0.0, 0.0, 0.0, 0.0, 0.0, 0.0, 0.0, 0.0, 0.0, 0.0, 0.0, 0.0, 0.0, 0.0, 0.0, 0.0, 0.0, 0.0, 0.0, 0.0, 0.0, 0.0, 0.0, 0.0, 0.0, 0.0, 0.0, 0.0, 0.0, 0.0, 0.0, 0.0, 0.0, 0.0, 0.0, 0.0, 0.0, 0.0, 0.0, 0.0, 0.0, 0.0, 0.0, 0.0, 0.0, 0.0, 0.0, 0.0, 0.0, 0.0, 0.0, 0.0, 0.0, 0.0, 0.0, 0.0, 0.0, 0.0, 0.0, 0.0, 0.0, 0.0, 0.0, 0.0, 0.0, 0.0, 0.0, 0.0, 0.0, 0.0, 0.0, 0.0, 0.0, 0.0, 0.0, 0.0, 0.0, 0.0, 0.0, 0.0, 0.0, 0.0, 0.0, 0.0, 0.0, 0.0, 0.0, 0.0, 0.0, 0.0, 0.0, 0.0, 0.0, 0.0, 0.0, 0.0, 0.0, 0.0, 0.0, 0.0, 0.0, 0.0, 0.0, 0.0, 0.0, 0.0, 0.0, 0.0, 0.0, 0.0, 0.0, 0.0, 0.0, 0.0, 0.0, 0.0, 0.0, 0.0, 0.0, 0.0, 0.0, 0.0, 0.0, 0.0, 0.0, 0.0, 0.0, 0.0, 0.0, 0.0, 0.0, 0.0, 0.0, 0.0, 0.0, 0.0, 0.0, 0.0, 0.0, 0.0, 0.0, 0.0, 0.0, 0.0, 0.0, 0.0, 0.0, 0.0, 0.0, 0.0, 0.0, 0.0, 0.0, 0.0, 0.0, 0.0, 0.0, 0.0, 0.0, 0.0, 0.0, 0.0, 0.0, 0.0, 0.0, 0.0, 0.0, 0.0, 0.0, 0.0, 0.0, 0.0, 0.0, 0.0, 0.0, 0.0, 0.0, 0.0, 0.0, 0.0, 0.0, 0.0, 0.0, 0.0, 0.0, 0.0, 0.0, 0.0, 0.0, 0.0, 0.0, 0.0, 0.0, 0.0, 0.0, 0.0, 0.0, 0.0, 0.0, 0.0, 0.0, 0.0, 0.0, 0.0, 0.0, 0.0, 0.0, 0.0, 0.0, 0.0, 0.0, 0.0, 0.0, 0.0, 0.0, 0.0, 0.0, 0.0, 0.0, 0.0, 0.0, 0.0, 0.0, 0.0, 0.0, 0.0, 0.0, 0.0, 0.0, 0.0, 0.0, 0.0, 0.0, 0.0, 0.0, 0.0, 0.0, 0.0, 0.0, 0.0, 0.0, 0.0, 0.0, 0.0, 0.0, 0.0, 0.0, 0.0, 0.0, 0.0, 0.0, 0.0, 0.0, 0.0, 0.0, 0.0, 0.0, 0.0, 0.0, 0.0, 0.0, 0.0, 0.0, 0.0, 0.0, 0.0, 0.0, 0.0, 0.0, 0.0, 0.0, 0.0, 0.0, 0.0, 0.0, 0.0, 0.0, 0.0, 0.0, 0.0, 0.0, 0.0, 0.0, 0.0, 0.0, 0.0, 0.0, 0.0, 0.0, 0.0, 0.0, 0.0, 0.0, 0.0, 0.0, 0.0, 0.0, 0.0, 0.0, 0.0, 0.0, 0.0, 0.0, 0.0, 0.0, 0.0, 0.0, 0.0, 0.0, 0.0, 0.0, 0.0, 0.0, 0.0, 0.0, 0.0, 0.0, 0.0, 0.0, 0.0, 0.0, 0.0, 0.0, 0.0, 0.0, 0.0, 0.0, 0.0, 0.0, 0.0, 0.0, 0.0, 0.0, 0.0, 0.0, 0.0, 0.0, 0.0, 0.0, 0.0, 0.0, 0.0, 0.0, 0.0, 0.0, 0.0, 0.0, 0.0, 0.0, 0.0, 0.0, 0.0, 0.0, 0.0, 0.0, 0.0, 0.0, 0.0, 0.0, 0.0, 0.0, 0.0, 0.0, 0.0, 0.0, 0.0, 0.0, 0.0, 0.0, 0.0, 0.0, 0.0, 0.0, 0.0, 0.0, 0.0, 0.0, 0.0, 0.0, 0.0, 0.0, 0.0, 0.0, 0.0, 0.0])
me_circle_002.update()
me_circle_003 = bpy.data.meshes.new('Circle.003')
me_circle_003.from_pydata([(0.003216, 0.8632, 0.723), (0.003216, -0.8708, 0.723), (0.3604, -0.8048, 0.723), (0.6631, -0.6169, 0.723), (0.8654, -0.3356, 0.723), (0.9365, -0.003804, 0.723), (0.8654, 0.328, 0.723), (0.6631, 0.6093, 0.723), (0.3604, 0.7972, 0.723), (0.003855, 0.6469, 1.035), (0.004496, -0.6545, 1.042), (0.2719, -0.605, 1.035), (0.4991, -0.4639, 1.035), (0.651, -0.2528, 1.035), (0.7043, -0.003805, 1.035), (0.651, 0.2452, 1.035), (0.4991, 0.4563, 1.035), (0.2719, 0.5974, 1.035), (0.5563, -0.5184, 0.9371), (0.3022, -0.6762, 0.9371), (0.7261, -0.2823, 0.9371), (0.7858, -0.003805, 0.9371), (0.7261, 0.2747, 0.9371), (0.5563, 0.5108, 0.9371), (0.3022, 0.6686, 0.9371), (0.002395, -0.7316, 0.9371), (0.002395, 0.724, 0.9371), (-0.01648, 0.6542, 0.7222), (-0.01584, -0.6472, 0.7292), (0.2522, -0.5977, 0.7292), (0.4794, -0.4567, 0.7292), (0.6313, -0.2456, 0.7292), (0.6846, 0.003456, 0.7292), (0.6313, 0.2525, 0.7292), (0.4794, 0.4636, 0.7292), (0.2522, 0.6046, 0.7292), (1.231, -0.003804, 0.7154), (1.23, -0.2375, 0.7081), (1.23, 0.2299, 0.7081), (1.248, -0.2, 0.906), (1.249, -0.003804, 0.9121), (1.248, 0.1924, 0.906)], [], [(19, 18, 12, 11), (18, 20, 13, 12), (20, 21, 14, 13), (21, 22, 15, 14), (22, 23, 16, 15), (23, 24, 17, 16), (24, 26, 9, 17), (25, 19, 11, 10), (1, 2, 19, 25), (8, 0, 26, 24), (7, 8, 24, 23), (6, 7, 23, 22), (21, 20, 39, 40), (4, 5, 36, 37), (3, 4, 20, 18), (2, 3, 18, 19), (13, 14, 32, 31), (11, 12, 30, 29), (16, 17, 35, 34), (14, 15, 33, 32), (12, 13, 31, 30), (10, 11, 29, 28), (17, 9, 27, 35), (15, 16, 34, 33), (8, 35, 27, 0), (7, 34, 35, 8), (6, 33, 34, 7), (5, 32, 33, 6), (4, 31, 32, 5), (3, 30, 31, 4), (2, 29, 30, 3), (1, 28, 29, 2), (0, 27, 9, 26), (10, 28, 1, 25), (36, 38, 41, 40), (37, 36, 40, 39), (5, 6, 38, 36), (6, 22, 41, 38), (22, 21, 40, 41), (20, 4, 37, 39)])
me_circle_003.polygons.foreach_set('use_smooth', [True] * 40)
_uv = me_circle_003.uv_layers.new(name='UVMap')
_uv.uv.foreach_set('vector', [0.0, 0.0, 0.0, 0.0, 0.0, 0.0, 0.0, 0.0, 0.0, 0.0, 0.0, 0.0, 0.0, 0.0, 0.0, 0.0, 0.0, 0.0, 0.0, 0.0, 0.0, 0.0, 0.0, 0.0, 0.0, 0.0, 0.0, 0.0, 0.0, 0.0, 0.0, 0.0, 0.0, 0.0, 0.0, 0.0, 0.0, 0.0, 0.0, 0.0, 0.0, 0.0, 0.0, 0.0, 0.0, 0.0, 0.0, 0.0, 0.0, 0.0, 0.0, 0.0, 0.0, 0.0, 0.0, 0.0, 0.0, 0.0, 0.0, 0.0, 0.0, 0.0, 0.0, 0.0, 0.0, 0.0, 0.0, 0.0, 0.0, 0.0, 0.0, 0.0, 0.0, 0.0, 0.0, 0.0, 0.0, 0.0, 0.0, 0.0, 0.0, 0.0, 0.0, 0.0, 0.0, 0.0, 0.0, 0.0, 0.0, 0.0, 0.0, 0.0, 0.0, 0.0, 0.0, 0.0, 0.0, 0.0, 0.0, 0.0, 0.0, 0.0, 0.0, 0.0, 0.0, 0.0, 0.0, 0.0, 0.0, 0.0, 0.0, 0.0, 0.0, 0.0, 0.0, 0.0, 0.0, 0.0, 0.0, 0.0, 0.0, 0.0, 0.0, 0.0, 0.0, 0.0, 0.0, 0.0, 0.0, 0.0, 0.0, 0.0, 0.0, 0.0, 0.0, 0.0, 0.0, 0.0, 0.0, 0.0, 0.0, 0.0, 0.0, 0.0, 0.0, 0.0, 0.0, 0.0, 0.0, 0.0, 0.0, 0.0, 0.0, 0.0, 0.0, 0.0, 0.0, 0.0, 0.0, 0.0, 0.0, 0.0, 0.0, 0.0, 0.0, 0.0, 0.0, 0.0, 0.0, 0.0, 0.0, 0.0, 0.0, 0.0, 0.0, 0.0, 0.0, 0.0, 0.0, 0.0, 0.0, 0.0, 0.0, 0.0, 0.0, 0.0, 0.0, 0.0, 0.0, 0.0, 0.0, 0.0, 0.0, 0.0, 0.0, 0.0, 0.0, 0.0, 0.0, 0.0, 0.0, 0.0, 0.0, 0.0, 0.0, 0.0, 0.0, 0.0, 0.0, 0.0, 0.0, 0.0, 0.0, 0.0, 0.0, 0.0, 0.0, 0.0, 0.0, 0.0, 0.0, 0.0, 0.0, 0.0, 0.0, 0.0, 0.0, 0.0, 0.0, 0.0, 0.0, 0.0, 0.0, 0.0, 0.0, 0.0, 0.0, 0.0, 0.0, 0.0, 0.0, 0.0, 0.0, 0.0, 0.0, 0.0, 0.0, 0.0, 0.0, 0.0, 0.0, 0.0, 0.0, 0.0, 0.0, 0.0, 0.0, 0.0, 0.0, 0.0, 0.0, 0.0, 0.0, 0.0, 0.0, 0.0, 0.0, 0.0, 0.0, 0.0, 0.0, 0.0, 0.0, 0.0, 0.0, 0.0, 0.0, 0.0, 0.0, 0.0, 0.0, 0.0, 0.0, 0.0, 0.0, 0.0, 0.0, 0.0, 0.0, 0.0, 0.0, 0.0, 0.0, 0.0, 0.0, 0.0, 0.0, 0.0, 0.0, 0.0, 0.0, 0.0, 0.0, 0.0, 0.0, 0.0, 0.0, 0.0, 0.0, 0.0, 0.0, 0.0, 0.0, 0.0, 0.0, 0.0, 0.0, 0.0, 0.0, 0.0])
me_circle_003.update()
me_circle_004 = bpy.data.meshes.new('Circle.004')
me_circle_004.from_pydata([(0.004297, 0.5351, 1.04), (-0.2177, 0.4941, 1.04), (-0.4059, 0.3773, 1.04), (-0.5316, 0.2024, 1.04), (-0.5758, -0.003805, 1.04), (-0.5316, -0.21, 1.04), (-0.4059, -0.3849, 1.04), (-0.2177, -0.5017, 1.04), (0.004297, -0.5427, 1.04), (0.2263, -0.5017, 1.04), (0.4145, -0.3849, 1.04), (0.5402, -0.21, 1.04), (0.5844, -0.003805, 1.04), (0.5402, 0.2024, 1.04), (0.4145, 0.3773, 1.04), (0.2263, 0.4941, 1.04), (0.004297, 0.3882, 1.04), (-0.1457, 0.3584, 1.04), (-0.2729, 0.2734, 1.04), (-0.3579, 0.1462, 1.04), (-0.3877, -0.003805, 1.04), (-0.3579, -0.1538, 1.04), (-0.2729, -0.281, 1.04), (-0.1457, -0.366, 1.04), (0.004297, -0.3958, 1.04), (0.1543, -0.366, 1.04), (0.2815, -0.281, 1.04), (0.3665, -0.1538, 1.04), (0.3963, -0.003805, 1.04), (0.3665, 0.1462, 1.04), (0.2815, 0.2734, 1.04), (0.1543, 0.3584, 1.04), (-0.2177, 0.4941, 0.9098), (0.004297, 0.5351, 0.9098), (-0.4059, 0.3773, 0.9098), (-0.5316, 0.2024, 0.9098), (-0.5758, -0.003805, 0.9098), (-0.5316, -0.21, 0.9098), (-0.4059, -0.3849, 0.9098), (-0.2177, -0.5017, 0.9098), (0.004297, -0.5427, 0.9098), (0.2263, -0.5017, 0.9098), (0.4145, -0.3849, 0.9098), (0.5402, -0.21, 0.9098), (0.5844, -0.003805, 0.9098), (0.5402, 0.2024, 0.9098), (0.4145, 0.3773, 0.9098), (0.2263, 0.4941, 0.9098), (-0.1457, 0.3584, 0.9098), (0.004297, 0.3882, 0.9098), (-0.2729, 0.2734, 0.9098), (-0.3579, 0.1462, 0.9098), (-0.3877, -0.003805, 0.9098), (-0.3579, -0.1538, 0.9098), (-0.2729, -0.281, 0.9098), (-0.1457, -0.366, 0.9098), (0.004297, -0.3958, 0.9098), (0.1543, -0.366, 0.9098), (0.2815, -0.281, 0.9098), (0.3665, -0.1538, 0.9098), (0.3963, -0.003805, 0.9098), (0.3665, 0.1462, 0.9098), (0.2815, 0.2734, 0.9098), (0.1543, 0.3584, 0.9098)], [], [(4, 20, 21, 5), (12, 28, 29, 13), (5, 21, 22, 6), (13, 29, 30, 14), (6, 22, 23, 7), (14, 30, 31, 15), (7, 23, 24, 8), (0, 16, 17, 1), (15, 31, 16, 0), (8, 24, 25, 9), (1, 17, 18, 2), (9, 25, 26, 10), (2, 18, 19, 3), (10, 26, 27, 11), (3, 19, 20, 4), (11, 27, 28, 12), (17, 16, 31, 30, 29, 28, 27, 26, 25, 24, 23, 22, 21, 20, 19, 18), (36, 37, 53, 52), (44, 45, 61, 60), (37, 38, 54, 53), (45, 46, 62, 61), (38, 39, 55, 54), (46, 47, 63, 62), (39, 40, 56, 55), (33, 32, 48, 49), (47, 33, 49, 63), (40, 41, 57, 56), (32, 34, 50, 48), (41, 42, 58, 57), (34, 35, 51, 50), (42, 43, 59, 58), (35, 36, 52, 51), (43, 44, 60, 59), (48, 50, 51, 52, 53, 54, 55, 56, 57, 58, 59, 60, 61, 62, 63, 49), (7, 8, 40, 39), (0, 1, 32, 33), (15, 0, 33, 47), (8, 9, 41, 40), (1, 2, 34, 32), (9, 10, 42, 41), (2, 3, 35, 34), (10, 11, 43, 42), (3, 4, 36, 35), (11, 12, 44, 43), (4, 5, 37, 36), (12, 13, 45, 44), (5, 6, 38, 37), (13, 14, 46, 45), (6, 7, 39, 38), (14, 15, 47, 46)])
me_circle_004.polygons.foreach_set('use_smooth', [True] * 50)
_uv = me_circle_004.uv_layers.new(name='UVMap')
_uv.uv.foreach_set('vector', [0.0, 0.0, 0.0, 0.0, 0.0, 0.0, 0.0, 0.0, 0.0, 0.0, 0.0, 0.0, 0.0, 0.0, 0.0, 0.0, 0.0, 0.0, 0.0, 0.0, 0.0, 0.0, 0.0, 0.0, 0.0, 0.0, 0.0, 0.0, 0.0, 0.0, 0.0, 0.0, 0.0, 0.0, 0.0, 0.0, 0.0, 0.0, 0.0, 0.0, 0.0, 0.0, 0.0, 0.0, 0.0, 0.0, 0.0, 0.0, 0.0, 0.0, 0.0, 0.0, 0.0, 0.0, 0.0, 0.0, 0.0, 0.0, 0.0, 0.0, 0.0, 0.0, 0.0, 0.0, 0.0, 0.0, 0.0, 0.0, 0.0, 0.0, 0.0, 0.0, 0.0, 0.0, 0.0, 0.0, 0.0, 0.0, 0.0, 0.0, 0.0, 0.0, 0.0, 0.0, 0.0, 0.0, 0.0, 0.0, 0.0, 0.0, 0.0, 0.0, 0.0, 0.0, 0.0, 0.0, 0.0, 0.0, 0.0, 0.0, 0.0, 0.0, 0.0, 0.0, 0.0, 0.0, 0.0, 0.0, 0.0, 0.0, 0.0, 0.0, 0.0, 0.0, 0.0, 0.0, 0.0, 0.0, 0.0, 0.0, 0.0, 0.0, 0.0, 0.0, 0.0, 0.0, 0.0, 0.0, 0.0, 0.0, 0.0, 0.0, 0.0, 0.0, 0.0, 0.0, 0.0, 0.0, 0.0, 0.0, 0.0, 0.0, 0.0, 0.0, 0.0, 0.0, 0.0, 0.0, 0.0, 0.0, 0.0, 0.0, 0.0, 0.0, 0.0, 0.0, 0.0, 0.0, 0.0, 0.0, 0.0, 0.0, 0.0, 0.0, 0.0, 0.0, 0.0, 0.0, 0.0, 0.0, 0.0, 0.0, 0.0, 0.0, 0.0, 0.0, 0.0, 0.0, 0.0, 0.0, 0.0, 0.0, 0.0, 0.0, 0.0, 0.0, 0.0, 0.0, 0.0, 0.0, 0.0, 0.0, 0.0, 0.0, 0.0, 0.0, 0.0, 0.0, 0.0, 0.0, 0.0, 0.0, 0.0, 0.0, 0.0, 0.0, 0.0, 0.0, 0.0, 0.0, 0.0, 0.0, 0.0, 0.0, 0.0, 0.0, 0.0, 0.0, 0.0, 0.0, 0.0, 0.0, 0.0, 0.0, 0.0, 0.0, 0.0, 0.0, 0.0, 0.0, 0.0, 0.0, 0.0, 0.0, 0.0, 0.0, 0.0, 0.0, 0.0, 0.0, 0.0, 0.0, 0.0, 0.0, 0.0, 0.0, 0.0, 0.0, 0.0, 0.0, 0.0, 0.0, 0.0, 0.0, 0.0, 0.0, 0.0, 0.0, 0.0, 0.0, 0.0, 0.0, 0.0, 0.0, 0.0, 0.0, 0.0, 0.0, 0.0, 0.0, 0.0, 0.0, 0.0, 0.0, 0.0, 0.0, 0.0, 0.0, 0.0, 0.0, 0.0, 0.0, 0.0, 0.0, 0.0, 0.0, 0.0, 0.0, 0.0, 0.0, 0.0, 0.0, 0.0, 0.0, 0.0, 0.0, 0.0, 0.0, 0.0, 0.0, 0.0, 0.0, 0.0, 0.0, 0.0, 0.0, 0.0, 0.0, 0.0, 0.0, 0.0, 0.0, 0.0, 0.0, 0.0, 0.0, 0.0, 0.0, 0.0, 0.0, 0.0, 0.0, 0.0, 0.0, 0.0, 0.0, 0.0, 0.0, 0.0, 0.0, 0.0, 0.0, 0.0, 0.0, 0.0, 0.0, 0.0, 0.0, 0.0, 0.0, 0.0, 0.0, 0.0, 0.0, 0.0, 0.0, 0.0, 0.0, 0.0, 0.0, 0.0, 0.0, 0.0, 0.0, 0.0, 0.0, 0.0, 0.0, 0.0, 0.0, 0.0, 0.0, 0.0, 0.0, 0.0, 0.0, 0.0, 0.0, 0.0, 0.0, 0.0, 0.0, 0.0, 0.0, 0.0, 0.0, 0.0, 0.0, 0.0, 0.0, 0.0, 0.0, 0.0, 0.0, 0.0, 0.0, 0.0, 0.0, 0.0, 0.0, 0.0, 0.0, 0.0, 0.0, 0.0, 0.0, 0.0, 0.0, 0.0, 0.0, 0.0, 0.0, 0.0, 0.0, 0.0, 0.0, 0.0, 0.0, 0.0, 0.0, 0.0, 0.0, 0.0, 0.0, 0.0, 0.0, 0.0, 0.0, 0.0, 0.0, 0.0, 0.0, 0.0, 0.0, 0.0, 0.0, 0.0, 0.0, 0.0, 0.0, 0.0, 0.0, 0.0, 0.0, 0.0, 0.0, 0.0, 0.0, 0.0, 0.0, 0.0, 0.0, 0.0, 0.0, 0.0, 0.0, 0.0, 0.0])
me_circle_004.update()
me_cube = bpy.data.meshes.new('Cube')
me_cube.from_pydata([(1.886, -1.0, -0.8715), (1.886, -1.0, 0.8715), (1.886, 1.0, -0.8715), (1.886, 1.0, 0.8715), (3.037, -0.8392, -0.5679), (3.037, -0.8392, 0.5679), (3.037, 0.8392, -0.5679), (3.037, 0.8392, 0.5679)], [], [(0, 1, 3, 2), (2, 3, 7, 6), (6, 7, 5, 4), (4, 5, 1, 0), (2, 6, 4, 0), (7, 3, 1, 5)])
_uv = me_cube.uv_layers.new(name='UVMap')
_uv.uv.foreach_set('vector', [0.375, 0.0, 0.625, 0.0, 0.625, 0.25, 0.375, 0.25, 0.375, 0.25, 0.625, 0.25, 0.625, 0.5, 0.375, 0.5, 0.375, 0.5, 0.625, 0.5, 0.625, 0.75, 0.375, 0.75, 0.375, 0.75, 0.625, 0.75, 0.625, 1.0, 0.375, 1.0, 0.125, 0.5, 0.375, 0.5, 0.375, 0.75, 0.125, 0.75, 0.625, 0.5, 0.875, 0.5, 0.875, 0.75, 0.625, 0.75])
me_cube.update()
me_cylinder_001 = bpy.data.meshes.new('Cylinder.001')
me_cylinder_001.from_pydata([(0.0, 2.755, -3.144), (0.0, 2.826, -2.506), (-0.3023, 2.798, -2.503), (-0.3023, 2.726, -3.141), (0.0, 2.198, -3.082), (0.0, 2.269, -2.444), (-0.1698, 2.243, -3.091), (-0.1838, 2.314, -2.453), (-0.2632, 2.325, -3.1), (-0.2772, 2.396, -2.462), (-0.3077, 2.406, -3.109), (-0.2998, 2.477, -2.471), (-0.3251, 2.5, -3.12), (-0.3172, 2.571, -2.481), (-0.3283, 2.609, -3.128), (-0.3142, 2.68, -2.489), (-0.2515, 2.899, -3.158), (-0.2515, 2.97, -2.52), (-0.1663, 2.739, -3.142), (-0.1663, 2.81, -2.504), (0.0, 2.822, -2.533), (-0.3023, 2.794, -2.529), (0.0, 2.266, -2.471), (-0.1831, 2.311, -2.479), (-0.2765, 2.392, -2.488), (-0.3002, 2.474, -2.498), (-0.3176, 2.567, -2.508), (-0.3149, 2.677, -2.516), (-0.2515, 2.966, -2.547), (-0.1663, 2.807, -2.531), (-0.3023, 2.731, -3.103), (0.0, 2.203, -3.044), (-0.1706, 2.247, -3.053), (-0.264, 2.329, -3.062), (-0.3072, 2.41, -3.071), (-0.3247, 2.504, -3.082), (-0.3274, 2.613, -3.09), (-0.2515, 2.903, -3.12), (-0.1663, 2.743, -3.104), (0.0, 2.759, -3.106)], [], [(5, 1, 19, 17, 2, 15, 13, 11, 9, 7), (22, 5, 7, 23), (23, 7, 9, 24), (24, 9, 11, 25), (25, 11, 13, 26), (26, 13, 15, 27), (21, 2, 17, 28), (27, 15, 2, 21), (28, 17, 19, 29), (29, 19, 1, 20), (0, 4, 6, 8, 10, 12, 14, 3, 16, 18), (38, 29, 20, 39), (37, 28, 29, 38), (36, 27, 21, 30), (30, 21, 28, 37), (35, 26, 27, 36), (34, 25, 26, 35), (33, 24, 25, 34), (32, 23, 24, 33), (31, 22, 23, 32), (4, 31, 32, 6), (6, 32, 33, 8), (8, 33, 34, 10), (10, 34, 35, 12), (12, 35, 36, 14), (3, 30, 37, 16), (14, 36, 30, 3), (16, 37, 38, 18), (18, 38, 39, 0)])
me_cylinder_001.polygons.foreach_set('use_smooth', [True] * 29)
_uv = me_cylinder_001.uv_layers.new(name='UVMap')
_uv.uv.foreach_set('vector', [0.25, 0.01, 0.25, 0.49, 0.1582, 0.4717, 0.08029, 0.4197, 0.05428, 0.3808, 0.02827, 0.3418, 0.01, 0.25, 0.02827, 0.1582, 0.08029, 0.08029, 0.1582, 0.02827, 0.5, 0.9739, 0.5, 1.0, 0.4375, 1.0, 0.4375, 0.9739, 0.4375, 0.9739, 0.4375, 1.0, 0.375, 1.0, 0.375, 0.9739, 0.375, 0.9739, 0.375, 1.0, 0.3125, 1.0, 0.3125, 0.9739, 0.3125, 0.9739, 0.3125, 1.0, 0.25, 1.0, 0.25, 0.9739, 0.25, 0.9739, 0.25, 1.0, 0.1875, 1.0, 0.1875, 0.9739, 0.1562, 0.9739, 0.1562, 1.0, 0.125, 1.0, 0.125, 0.9739, 0.1875, 0.9739, 0.1875, 1.0, 0.1562, 1.0, 0.1562, 0.9739, 0.125, 0.9739, 0.125, 1.0, 0.0625, 1.0, 0.0625, 0.9739, 0.0625, 0.9739, 0.0625, 1.0, 0.0, 1.0, 0.0, 0.9739, 0.75, 0.49, 0.75, 0.01, 0.6582, 0.02827, 0.5803, 0.08029, 0.5283, 0.1582, 0.51, 0.25, 0.5283, 0.3418, 0.5543, 0.3808, 0.5803, 0.4197, 0.6582, 0.4717, 0.0625, 0.5301, 0.0625, 0.9739, 0.0, 0.9739, 0.0, 0.5301, 0.125, 0.5301, 0.125, 0.9739, 0.0625, 0.9739, 0.0625, 0.5301, 0.1875, 0.5301, 0.1875, 0.9739, 0.1562, 0.9739, 0.1562, 0.5301, 0.1562, 0.5301, 0.1562, 0.9739, 0.125, 0.9739, 0.125, 0.5301, 0.25, 0.5301, 0.25, 0.9739, 0.1875, 0.9739, 0.1875, 0.5301, 0.3125, 0.5301, 0.3125, 0.9739, 0.25, 0.9739, 0.25, 0.5301, 0.375, 0.5301, 0.375, 0.9739, 0.3125, 0.9739, 0.3125, 0.5301, 0.4375, 0.5301, 0.4375, 0.9739, 0.375, 0.9739, 0.375, 0.5301, 0.5, 0.5301, 0.5, 0.9739, 0.4375, 0.9739, 0.4375, 0.5301, 0.5, 0.5, 0.5, 0.5301, 0.4375, 0.5301, 0.4375, 0.5, 0.4375, 0.5, 0.4375, 0.5301, 0.375, 0.5301, 0.375, 0.5, 0.375, 0.5, 0.375, 0.5301, 0.3125, 0.5301, 0.3125, 0.5, 0.3125, 0.5, 0.3125, 0.5301, 0.25, 0.5301, 0.25, 0.5, 0.25, 0.5, 0.25, 0.5301, 0.1875, 0.5301, 0.1875, 0.5, 0.1562, 0.5, 0.1562, 0.5301, 0.125, 0.5301, 0.125, 0.5, 0.1875, 0.5, 0.1875, 0.5301, 0.1562, 0.5301, 0.1562, 0.5, 0.125, 0.5, 0.125, 0.5301, 0.0625, 0.5301, 0.0625, 0.5, 0.0625, 0.5, 0.0625, 0.5301, 0.0, 0.5301, 0.0, 0.5])
me_cylinder_001.update()
me_circle_005 = bpy.data.meshes.new('Circle.005')
me_circle_005.from_pydata([(0.004297, -0.003805, 1.04)], [], [])
_uv = me_circle_005.uv_layers.new(name='UVMap')
_uv.uv.foreach_set('vector', [])
me_circle_005.update()
me_plane = bpy.data.meshes.new('Plane')
me_plane.from_pydata([(-0.6737, -4.021, 0.0), (4.021, -0.6737, 0.0), (-4.021, 0.6737, 4.614), (0.6737, 4.021, 4.614), (-2.945, -0.835, 0.0), (-4.021, 0.6737, 1.853), (-3.058, -0.6773, 0.01015), (-3.169, -0.5213, 0.04049), (-3.278, -0.3688, 0.09069), (-3.383, -0.2214, 0.1602), (-3.483, -0.08067, 0.2482), (-3.578, 0.05178, 0.3539), (-3.665, 0.1745, 0.4759), (-3.745, 0.2862, 0.6131), (-3.816, 0.3855, 0.7638), (-3.877, 0.4716, 0.9265), (-3.928, 0.5433, 1.099), (-3.968, 0.5998, 1.28), (-3.998, 0.6407, 1.468), (-4.015, 0.6654, 1.659), (0.6737, 4.021, 1.853), (1.749, 2.512, 0.0), (0.6796, 4.013, 1.659), (0.6972, 3.988, 1.468), (0.7263, 3.947, 1.28), (0.7667, 3.891, 1.099), (0.8178, 3.819, 0.9265), (0.8791, 3.733, 0.7638), (0.95, 3.634, 0.6131), (1.03, 3.522, 0.4759), (1.117, 3.399, 0.3539), (1.212, 3.267, 0.2482), (1.312, 3.126, 0.1602), (1.417, 2.979, 0.09069), (1.526, 2.826, 0.04049), (1.637, 2.67, 0.01015)], [], [(5, 20, 3, 2), (20, 5, 19, 22), (22, 19, 18, 23), (23, 18, 17, 24), (24, 17, 16, 25), (25, 16, 15, 26), (26, 15, 14, 27), (27, 14, 13, 28), (28, 13, 12, 29), (29, 12, 11, 30), (30, 11, 10, 31), (31, 10, 9, 32), (32, 9, 8, 33), (33, 8, 7, 34), (34, 7, 6, 35), (35, 6, 4, 21), (0, 1, 21, 4)])
me_plane.polygons.foreach_set('use_smooth', [True] * 17)
_uv = me_plane.uv_layers.new(name='UVMap')
_uv.uv.foreach_set('vector', [0.0, 1.0, 1.0, 1.0, 1.0, 1.0, 0.0, 1.0, 1.0, 1.0, 0.0, 1.0, 0.0, 1.0, 1.0, 1.0, 1.0, 1.0, 0.0, 1.0, 0.0, 1.0, 1.0, 1.0, 1.0, 1.0, 0.0, 1.0, 0.0, 1.0, 1.0, 1.0, 1.0, 1.0, 0.0, 1.0, 0.0, 1.0, 1.0, 1.0, 1.0, 1.0, 0.0, 1.0, 0.0, 1.0, 1.0, 1.0, 1.0, 1.0, 0.0, 1.0, 0.0, 1.0, 1.0, 1.0, 1.0, 1.0, 0.0, 1.0, 0.0, 1.0, 1.0, 1.0, 1.0, 1.0, 0.0, 1.0, 0.0, 0.8937, 1.0, 0.8937, 1.0, 0.8937, 0.0, 0.8937, 0.0, 0.8675, 1.0, 0.8675, 1.0, 0.8675, 0.0, 0.8675, 0.0, 0.8393, 1.0, 0.8393, 1.0, 0.8393, 0.0, 0.8393, 0.0, 0.8094, 1.0, 0.8094, 1.0, 0.8094, 0.0, 0.8094, 0.0, 0.7779, 1.0, 0.7779, 1.0, 0.7779, 0.0, 0.7779, 0.0, 0.7455, 1.0, 0.7455, 1.0, 0.7455, 0.0, 0.7455, 0.0, 0.7122, 1.0, 0.7122, 1.0, 0.7122, 0.0, 0.7122, 0.0, 0.6786, 1.0, 0.6786, 0.0, 0.0, 1.0, 0.0, 1.0, 0.6786, 0.0, 0.6786])
me_plane.materials.append(mat_material_004)
me_plane.update()

# ---- objects
ob_empty = bpy.data.objects.new('Empty', None)
ob_circle = bpy.data.objects.new('Circle', me_circle)
ob_circle_001 = bpy.data.objects.new('Circle.001', me_circle_001)
ob_circle_002 = bpy.data.objects.new('Circle.002', me_circle_002)
ob_circle_003 = bpy.data.objects.new('Circle.003', me_circle_003)
ob_circle_004 = bpy.data.objects.new('Circle.004', me_circle_004)
ob_cube = bpy.data.objects.new('Cube', me_cube)
ob_cylinder = bpy.data.objects.new('Cylinder', me_cylinder_001)
ob_circle_005 = bpy.data.objects.new('Circle.005', me_circle_005)
ob_camera = bpy.data.objects.new('Camera', cam_camera)
ob_light_1_key = bpy.data.objects.new('Light 1 Key', light_area)
ob_plane = bpy.data.objects.new('Plane', me_plane)
ob_light_3_rim = bpy.data.objects.new('Light 3 Rim', light_area_001)
ob_light_2_fill = bpy.data.objects.new('Light 2 Fill', light_area_002)
ob_light_1_key_001 = bpy.data.objects.new('Light 1 Key.001', light_area_003)

# ---- transforms, parenting, visibility, modifiers, constraints
ob_empty.location = (0.0, -6.537, 3.97)
ob_empty.rotation_euler = (1.571, -0.0, 0.0)
ob_empty.scale = (2.807, 2.807, 2.807)
ob_empty.empty_display_type = 'IMAGE'
ob_empty.empty_display_size = 5.0
ob_empty.show_empty_image_perspective = False
ob_empty.empty_image_side = 'BACK'
ob_circle.location = (0.0, 0.2127, 4.209)
ob_circle.rotation_euler = (1.571, -0.0, 0.0)
ob_circle.scale = (2.714, 2.714, 2.714)
_m = ob_circle.modifiers.new('Bevel', 'BEVEL')
_m.width = 0.007
_m.width_pct = 0.007
_m.miter_outer = 'MITER_ARC'
_m = ob_circle.modifiers.new('Subdivision', 'SUBSURF')
_m.levels = 2
ob_circle_001.location = (-1.449, 0.009164, 2.767)
ob_circle_001.rotation_euler = (-1.408e-07, -1.667, -6.482e-09)
ob_circle_001.scale = (1.321, 1.294, 1.241)
_m = ob_circle_001.modifiers.new('Subdivision', 'SUBSURF')
_m.levels = 3
_m.render_levels = 3
_m = ob_circle_001.modifiers.new('Mirror', 'MIRROR')
_m.mirror_object = ob_circle
ob_circle_002.location = (-1.407, 0.009164, 2.784)
ob_circle_002.rotation_euler = (-1.408e-07, -1.667, -6.482e-09)
ob_circle_002.scale = (1.359, 1.331, 1.276)
_m = ob_circle_002.modifiers.new('Bevel', 'BEVEL')
_m.width = 0.015
_m.width_pct = 0.015
_m.segments = 2
_m.angle_limit = 0.4887
_m = ob_circle_002.modifiers.new('Subdivision', 'SUBSURF')
_m.levels = 3
_m = ob_circle_002.modifiers.new('Mirror', 'MIRROR')
_m.mirror_object = ob_circle
ob_circle_003.location = (-1.407, 0.009164, 2.784)
ob_circle_003.rotation_euler = (-1.408e-07, -1.667, -6.482e-09)
ob_circle_003.scale = (1.359, 1.331, 1.276)
_m = ob_circle_003.modifiers.new('Bevel', 'BEVEL')
_m.width = 0.015
_m.width_pct = 0.015
_m.segments = 2
_m.angle_limit = 0.4887
_m.miter_outer = 'MITER_ARC'
_m = ob_circle_003.modifiers.new('Subdivision', 'SUBSURF')
_m.levels = 3
_m = ob_circle_003.modifiers.new('boolean_Cube', 'BOOLEAN')
_m.object = ob_cube
_m.solver = 'FAST'
_m = ob_circle_003.modifiers.new('Mirror', 'MIRROR')
_m.mirror_object = ob_circle
ob_circle_004.location = (-1.386, 0.009164, 2.784)
ob_circle_004.rotation_euler = (-1.408e-07, -1.667, -6.482e-09)
ob_circle_004.scale = (1.357, 1.329, 1.274)
_m = ob_circle_004.modifiers.new('boolean_Cylinder', 'BOOLEAN')
_m.object = ob_cylinder
_m.solver = 'FAST'
_m = ob_circle_004.modifiers.new('Mirror', 'MIRROR')
_m.mirror_object = ob_circle
_m = ob_circle_004.modifiers.new('Subdivision', 'SUBSURF')
_m.levels = 2
_m = ob_circle_004.modifiers.new('Bevel', 'BEVEL')
_m.width = 0.015
_m.width_pct = 0.015
_m.segments = 2
_m.angle_limit = 0.4887
ob_cube.parent = ob_circle_003
ob_cube.matrix_parent_inverse = Matrix(((-0.07082, 4.59e-10, 0.7323, -2.138), (1.102e-07, 0.7514, 1.019e-08, -0.006885), (-0.78, 1.154e-07, -0.07543, -0.8874), (-0.0, -0.0, -0.0, 1.0)))
ob_cube.location = (-2.882, -0.005537, 4.204)
ob_cube.scale = (0.07186, 0.2205, 0.06439)
ob_cube.hide_render = True
ob_cube.visible_camera = False
ob_cube.visible_diffuse = False
ob_cube.visible_glossy = False
ob_cube.visible_transmission = False
ob_cube.visible_volume_scatter = False
ob_cube.visible_shadow = False
ob_cube.display_type = 'BOUNDS'
ob_cube.lineart.usage = 'EXCLUDE'
_m = ob_cube.modifiers.new('Array', 'ARRAY')
_m.count = 3
_m.relative_offset_displace = (0.0, 0.0, -1.1)
ob_cylinder.parent = ob_circle_004
ob_cylinder.matrix_parent_inverse = Matrix(((-0.07095, 4.599e-10, 0.7336, -2.141), (1.104e-07, 0.7527, 1.02e-08, -0.006898), (-0.7814, 1.156e-07, -0.07557, -0.8723), (-0.0, -0.0, -0.0, 1.0)))
ob_cylinder.location = (-0.1882, -0.01108, -0.0493)
ob_cylinder.rotation_euler = (1.611, -1.872e-09, 1.571)
ob_cylinder.hide_render = True
ob_cylinder.visible_camera = False
ob_cylinder.visible_diffuse = False
ob_cylinder.visible_glossy = False
ob_cylinder.visible_transmission = False
ob_cylinder.visible_volume_scatter = False
ob_cylinder.visible_shadow = False
ob_cylinder.display_type = 'BOUNDS'
ob_cylinder.lineart.usage = 'EXCLUDE'
_m = ob_cylinder.modifiers.new('Mirror', 'MIRROR')
_m.use_clip = True
_m = ob_cylinder.modifiers.new('Subdivision', 'SUBSURF')
_m.levels = 2
_m.open_advanced_panel = True
_m = ob_cylinder.modifiers.new('Smooth by Angle', 'NODES')
_m.node_group = ng_smooth_by_angle
_m.use_pin_to_last = True
_m.show_group_selector = False
ob_circle_005.location = (-1.386, 0.009164, 2.784)
ob_circle_005.rotation_euler = (-1.408e-07, -1.667, -6.482e-09)
ob_circle_005.scale = (1.357, 1.329, 1.274)
_m = ob_circle_005.modifiers.new('Bevel', 'BEVEL')
_m.width = 0.015
_m.width_pct = 0.015
_m.segments = 2
_m.angle_limit = 0.4887
_m = ob_circle_005.modifiers.new('Subdivision', 'SUBSURF')
_m.levels = 2
_m = ob_circle_005.modifiers.new('Solidify', 'SOLIDIFY')
_m.thickness = 0.15
_m = ob_circle_005.modifiers.new('boolean_Cylinder', 'BOOLEAN')
_m.object = ob_cylinder
_m.solver = 'FAST'
ob_camera.location = (9.431, 13.17, 6.636)
ob_camera.rotation_euler = (1.407, -1.494e-06, 2.528)
ob_camera.scale = (1.055, 1.055, 1.055)
ob_camera.lock_rotations_4d = False
ob_camera.empty_display_type = 'ARROWS'
ob_camera.color = (0.0, 0.0, 0.0, 0.0)
ob_camera.display_type = 'WIRE'
ob_camera.lineart.crease_threshold = 0.0
ob_light_1_key.location = (0.7688, 5.026, 6.234)
ob_light_1_key.rotation_euler = (1.14, 0.5408, 2.916)
ob_light_1_key.scale = (2.123, 2.123, 2.123)
ob_plane.location = (2.387, 2.332, -0.2158)
ob_plane.rotation_euler = (0.0, -0.0, 1.862)
ob_plane.scale = (3.501, 3.501, 3.501)
ob_light_3_rim.location = (2.463, -5.386, 5.19)
ob_light_3_rim.rotation_euler = (1.399, 0.4009, 0.519)
ob_light_3_rim.scale = (3.501, 3.501, 3.501)
ob_light_2_fill.location = (-7.983, 0.3438, 4.792)
ob_light_2_fill.rotation_euler = (1.125, -0.4404, -1.394)
ob_light_2_fill.scale = (3.501, 3.501, 3.501)
ob_light_1_key_001.location = (6.151, 5.026, 3.208)
ob_light_1_key_001.rotation_euler = (1.14, 0.5408, 2.374)
ob_light_1_key_001.scale = (2.123, 2.123, 2.123)

# ---- collection membership
col_collection.objects.link(ob_empty)
col_collection.objects.link(ob_circle)
col_collection.objects.link(ob_circle_001)
col_collection.objects.link(ob_circle_002)
col_collection.objects.link(ob_circle_003)
col_collection.objects.link(ob_circle_004)
col_collection.objects.link(ob_cube)
col_collection.objects.link(ob_cylinder)
col_collection.objects.link(ob_circle_005)
col_light_scene.objects.link(ob_camera)
col_light_scene.objects.link(ob_light_1_key)
col_light_scene.objects.link(ob_plane)
col_light_scene.objects.link(ob_light_3_rim)
col_light_scene.objects.link(ob_light_2_fill)
col_light_scene.objects.link(ob_light_1_key_001)
col_boolean_cutters.objects.link(ob_cube)
col_boolean_cutters.objects.link(ob_cylinder)

# ---- scene / render settings (as saved in the file)
scene.camera = ob_camera
scene.frame_start = 1; scene.frame_end = 250; scene.frame_set(1)
scene.render.engine = 'BLENDER_EEVEE_NEXT'
bpy.context.view_layer.update()
